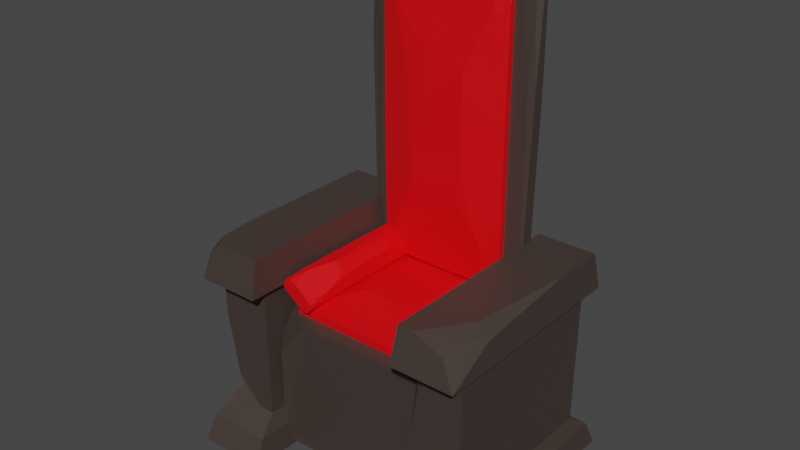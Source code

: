 # Source: trono.blend  (saved by Blender 3.1.7; exported with 4.5.12 LTS)
import bpy
from mathutils import Matrix  # noqa: F401  (used for matrix-valued properties, if any)

bpy.ops.wm.read_factory_settings(use_empty=True)
scene = bpy.context.scene
scene.name = 'Scene'

# ---- collections
col_collection = bpy.data.collections.new('Collection'); scene.collection.children.link(col_collection)

# ---- materials (node trees are filled in below, after node groups)
mat_materiais = bpy.data.materials.new('Materiais')
mat_materiais.use_transparent_shadow = False
mat_materiais_010 = bpy.data.materials.new('Materiais.010')
mat_materiais_010.use_transparent_shadow = False
mat_materiais_009 = bpy.data.materials.new('Materiais.009')
mat_materiais_009.use_transparent_shadow = False

# ---- material node trees
mat_materiais.use_nodes = True; mat_materiais.node_tree.nodes.clear()
_N = mat_materiais.node_tree.nodes; _L = mat_materiais.node_tree.links
n0 = _N.new('ShaderNodeBsdfPrincipled'); n0.name = 'Principled BSDF'; n0.location = (10, 300)
n0.distribution = 'GGX'
n0.subsurface_method = 'RANDOM_WALK_SKIN'
n0.inputs[0].default_value = (0.05448, 0.03955, 0.03434, 1.0)
n0.inputs[3].default_value = 1.45
n0.inputs[27].default_value = (0.0, 0.0, 0.0, 1.0)
n0.inputs[28].default_value = 1.0
n1 = _N.new('ShaderNodeOutputMaterial'); n1.name = 'Material Output'; n1.location = (300, 300)
_L.new(n0.outputs[0], n1.inputs[0])
n1.is_active_output = True
mat_materiais_010.use_nodes = True; mat_materiais_010.node_tree.nodes.clear()
_N = mat_materiais_010.node_tree.nodes; _L = mat_materiais_010.node_tree.links
n0 = _N.new('ShaderNodeBsdfPrincipled'); n0.name = 'Principled BSDF'; n0.location = (10, 300)
n0.distribution = 'GGX'
n0.subsurface_method = 'RANDOM_WALK_SKIN'
n0.inputs[0].default_value = (0.05448, 0.03955, 0.03434, 1.0)
n0.inputs[3].default_value = 1.45
n0.inputs[27].default_value = (0.0, 0.0, 0.0, 1.0)
n0.inputs[28].default_value = 1.0
n1 = _N.new('ShaderNodeOutputMaterial'); n1.name = 'Material Output'; n1.location = (300, 300)
_L.new(n0.outputs[0], n1.inputs[0])
n1.is_active_output = True
mat_materiais_009.use_nodes = True; mat_materiais_009.node_tree.nodes.clear()
_N = mat_materiais_009.node_tree.nodes; _L = mat_materiais_009.node_tree.links
n0 = _N.new('ShaderNodeBsdfPrincipled'); n0.name = 'Principled BSDF'; n0.location = (10, 300)
n0.distribution = 'GGX'
n0.subsurface_method = 'RANDOM_WALK_SKIN'
n0.inputs[0].default_value = (0.7991, 0.0, 0.003347, 1.0)
n0.inputs[3].default_value = 1.45
n0.inputs[27].default_value = (0.0, 0.0, 0.0, 1.0)
n0.inputs[28].default_value = 1.0
n1 = _N.new('ShaderNodeOutputMaterial'); n1.name = 'Material Output'; n1.location = (300, 300)
_L.new(n0.outputs[0], n1.inputs[0])
n1.is_active_output = True

# ---- world
world_world = bpy.data.worlds.new('World'); scene.world = world_world
world_world.use_nodes = True; world_world.node_tree.nodes.clear()
_N = world_world.node_tree.nodes; _L = world_world.node_tree.links
n0 = _N.new('ShaderNodeOutputWorld'); n0.name = 'World Output'; n0.location = (300, 300)
n1 = _N.new('ShaderNodeBackground'); n1.name = 'Background'; n1.location = (10, 300)
n1.inputs[0].default_value = (0.05088, 0.05088, 0.05088, 1.0)
_L.new(n1.outputs[0], n0.inputs[0])
n0.is_active_output = True
world_world.color = (0.05088, 0.05088, 0.05088)
world_world.use_sun_shadow = False
world_world.sun_shadow_jitter_overblur = 0.0

# ---- meshes
me_cubo_015 = bpy.data.meshes.new('Cubo.015')
me_cubo_015.from_pydata([(-0.9901, -0.9901, 0.8017), (-0.9707, 0.9707, -1.0), (-0.9901, 0.9901, 0.8017), (0.9707, -0.9707, -1.0), (0.9901, -0.9901, 0.8017), (0.9707, 0.9707, -1.0), (0.9901, 0.9901, 0.8017), (-1.202, -1.202, -1.22), (-1.202, 1.202, -1.22), (1.202, -1.202, -1.22), (1.202, 1.202, -1.22), (-1.328, -1.328, -1.578), (-1.328, 1.328, -1.578), (1.328, -1.328, -1.578), (1.328, 1.328, -1.578), (-1.204, -1.204, 0.9008), (-1.204, 1.204, 0.9008), (1.204, -1.204, 0.9008), (1.204, 1.204, 0.9008), (-1.116, 1.116, 1.417), (1.116, -1.116, 1.417), (1.116, 1.116, 1.417), (-1.2, -1.2, 0.9267), (-0.6119, -1.116, 1.417), (-1.116, -0.6119, 1.417), (-0.9928, -1.14, 1.273), (-1.045, -1.045, 1.334), (-0.9683, -0.9683, 1.417), (-1.14, -0.9928, 1.273), (-0.9707, 0.3192, -1.0), (-1.202, -1.202, -1.22), (0.3192, -0.9707, -1.0), (-0.9846, -0.9846, 0.2898), (-1.039, -0.664, -1.065), (-0.8458, -0.8458, -0.8721), (-0.664, -1.039, -1.065), (-0.597, -0.9748, -0.6222), (-0.9748, -0.597, -0.6222)], [], [(1, 2, 6, 5), (5, 6, 4, 3), (3, 31, 35, 30, 7, 9), (1, 5, 10, 8), (4, 6, 18, 17), (9, 7, 11, 13), (29, 37, 32, 0, 2, 1), (5, 3, 9, 10), (30, 33, 29, 1, 8, 7), (3, 4, 0, 32, 36, 31), (12, 14, 13, 11), (8, 10, 14, 12), (10, 9, 13, 14), (7, 8, 12, 11), (17, 18, 21, 20), (2, 0, 15, 16), (0, 4, 17, 15), (6, 2, 16, 18), (15, 17, 20, 23, 25, 22), (21, 19, 24, 27, 23, 20), (18, 16, 19, 21), (22, 25, 26, 28), (23, 27, 26, 25), (24, 28, 26, 27), (16, 15, 22, 28, 24, 19), (29, 33, 34, 37), (30, 35, 34, 33), (31, 36, 34, 35), (32, 37, 34, 36), (5, 1, 29, 37, 32, 36, 31, 3)])
_uv = me_cubo_015.uv_layers.new(name='Mapa UV')
_uv.uv.foreach_set('vector', [0.375, 0.25, 0.625, 0.25, 0.625, 0.5, 0.375, 0.5, 0.375, 0.5, 0.625, 0.5, 0.625, 0.75, 0.375, 0.75, 0.375, 0.75, 0.375, 0.8339, 0.375, 0.9556, 0.375, 1.0, 0.375, 1.0, 0.375, 0.75, 0.375, 0.25, 0.375, 0.5, 0.375, 0.5, 0.375, 0.25, 0.625, 0.75, 0.625, 0.5, 0.625, 0.5, 0.625, 0.75, 0.375, 0.75, 0.375, 1.0, 0.375, 1.0, 0.375, 0.75, 0.375, 0.1661, 0.4274, 0.04839, 0.554, 0.0, 0.625, 0.0, 0.625, 0.25, 0.375, 0.25, 0.375, 0.5, 0.375, 0.75, 0.375, 0.75, 0.375, 0.5, 0.375, 0.0, 0.375, 0.04436, 0.375, 0.1661, 0.375, 0.25, 0.375, 0.25, 0.375, 0.0, 0.375, 0.75, 0.625, 0.75, 0.625, 1.0, 0.554, 1.0, 0.4274, 0.9516, 0.375, 0.8339, 0.125, 0.5, 0.375, 0.5, 0.375, 0.75, 0.125, 0.75, 0.375, 0.25, 0.375, 0.5, 0.375, 0.5, 0.375, 0.25, 0.375, 0.5, 0.375, 0.75, 0.375, 0.75, 0.375, 0.5, 0.375, 0.0, 0.375, 0.25, 0.375, 0.25, 0.375, 0.0, 0.625, 0.75, 0.625, 0.5, 0.625, 0.5, 0.625, 0.75, 0.625, 0.25, 0.625, 0.0, 0.625, 0.0, 0.625, 0.25, 0.625, 1.0, 0.625, 0.75, 0.625, 0.75, 0.625, 1.0, 0.625, 0.5, 0.625, 0.25, 0.625, 0.25, 0.625, 0.5, 0.625, 1.0, 0.625, 0.75, 0.625, 0.75, 0.625, 0.9435, 0.625, 0.984, 0.625, 1.0, 0.625, 0.5, 0.875, 0.5, 0.875, 0.6935, 0.8585, 0.7335, 0.8185, 0.75, 0.625, 0.75, 0.625, 0.5, 0.625, 0.25, 0.625, 0.25, 0.625, 0.5, 0.625, 1.0, 0.625, 0.984, 0.7057, 0.586, 0.625, 1.0, 0.8185, 0.75, 0.8585, 0.7335, 0.7057, 0.586, 0.8612, 0.7528, 0.625, 0.05645, 0.625, 0.01602, 0.7057, 0.586, 0.625, 0.01622, 0.625, 0.25, 0.625, 0.0, 0.625, 0.0, 0.625, 0.01602, 0.625, 0.05645, 0.625, 0.25, 0.375, 0.1661, 0.375, 0.04436, 0.3793, 0.5, 0.375, 0.03882, 0.375, 1.0, 0.375, 0.9556, 0.3793, 0.5, 0.375, 1.017, 0.375, 0.8339, 0.4274, 0.9516, 0.3793, 0.5, 0.3661, 0.9605, 0.554, 0.0, 0.4274, 0.04839, 0.3793, 0.5, 0.4269, -5.589e-06, 0.375, 0.5, 0.375, 0.25, 0.375, 0.1661, 0.375, 0.04695, 0.375, -0.003571, 0.375, 0.1442, 0.375, 0.4983, 0.375, 0.75])
me_cubo_015.materials.append(mat_materiais)
me_cubo_015.use_remesh_fix_poles = True
me_cubo_015.use_remesh_preserve_attributes = False
me_cubo_015.update()
me_cubo_016 = bpy.data.meshes.new('Cubo.016')
me_cubo_016.from_pydata([(-0.9707, -0.9707, -1.0), (-0.9707, 0.9707, -1.0), (-0.9901, 0.9901, 0.8017), (0.9707, -0.9707, -1.0), (0.9901, -0.9901, 0.8017), (0.9707, 0.9707, -1.0), (0.9901, 0.9901, 0.8017), (-1.202, 1.202, -1.22), (1.202, -1.202, -1.22), (1.202, 1.202, -1.22), (-1.328, -1.328, -1.578), (-1.328, 1.328, -1.578), (1.328, -1.328, -1.578), (1.328, 1.328, -1.578), (-1.204, -1.204, 0.9008), (-1.204, 1.204, 0.9008), (1.204, -1.204, 0.9008), (1.204, 1.204, 0.9008), (-1.116, -1.116, 1.417), (-1.116, 1.116, 1.417), (1.116, 1.116, 1.417), (1.116, 0.532, 1.417), (-0.532, -1.116, 1.417), (1.204, -1.204, 0.9009), (0.6332, -0.6332, 1.417), (0.8534, -0.8534, 1.33), (0.6691, -1.142, 1.261), (1.142, -0.6691, 1.261), (-1.303, -1.303, -1.508), (-0.8819, -1.202, -1.22), (-1.014, -1.014, -1.042), (-1.202, -0.8819, -1.22), (-1.138, -1.232, -1.305), (-1.154, -1.154, -1.233), (-1.053, -1.147, -1.168), (-1.147, -1.053, -1.168), (-1.232, -1.138, -1.305), (-0.009956, -0.9901, 0.8017), (-1.204, -1.204, 0.9008), (-0.9901, -0.009956, 0.8017), (-0.9795, -0.9795, -0.1783), (-0.7676, -1.053, 0.8309), (-0.8972, -0.8972, 0.6963), (-1.053, -0.7676, 0.8309), (-0.987, -0.6999, 0.5146), (-0.6999, -0.987, 0.5146)], [], [(38, 41, 37, 4, 16, 14), (1, 2, 6, 5), (5, 6, 4, 3), (0, 40, 44, 39, 2, 1), (1, 5, 9, 7), (4, 6, 17, 16), (8, 29, 32, 28, 10, 12), (5, 3, 8, 9), (0, 1, 7, 31, 35, 30), (5, 1, 0, 3), (11, 13, 12, 10), (7, 9, 13, 11), (9, 8, 12, 13), (3, 0, 30, 34, 29, 8), (2, 39, 43, 38, 14, 15), (6, 2, 15, 17), (14, 16, 23, 26, 22, 18), (15, 14, 18, 19), (16, 17, 20, 21, 27, 23), (17, 15, 19, 20), (21, 24, 25, 27), (22, 26, 25, 24), (23, 27, 25, 26), (20, 19, 18, 22, 24, 21), (28, 32, 33, 36), (29, 34, 33, 32), (30, 35, 33, 34), (31, 36, 33, 35), (28, 36, 31, 7, 11, 10), (37, 41, 42, 45), (38, 43, 42, 41), (39, 44, 42, 43), (40, 45, 42, 44), (3, 4, 37, 45, 40, 0)])
_uv = me_cubo_016.uv_layers.new(name='Mapa UV')
_uv.uv.foreach_set('vector', [0.625, 1.0, 0.625, 0.9668, 0.625, 0.8763, 0.625, 0.75, 0.625, 0.75, 0.625, 1.0, 0.375, 0.25, 0.625, 0.25, 0.625, 0.5, 0.375, 0.5, 0.375, 0.5, 0.625, 0.5, 0.625, 0.75, 0.375, 0.75, 0.375, 0.0, 0.489, 0.0, 0.5852, 0.03642, 0.625, 0.1237, 0.625, 0.25, 0.375, 0.25, 0.375, 0.25, 0.375, 0.5, 0.375, 0.5, 0.375, 0.25, 0.625, 0.75, 0.625, 0.5, 0.625, 0.5, 0.625, 0.75, 0.375, 0.75, 0.375, 0.9667, 0.375, 0.9907, 0.375, 1.0, 0.375, 1.0, 0.375, 0.75, 0.375, 0.5, 0.375, 0.75, 0.375, 0.75, 0.375, 0.5, 0.375, 0.0, 0.375, 0.25, 0.375, 0.25, 0.375, 0.03332, 0.375, 0.01008, 0.375, 0.0, 0.375, 0.5, 0.375, 0.25, 0.375, 0.0, 0.375, 0.75, 0.125, 0.5, 0.375, 0.5, 0.375, 0.75, 0.125, 0.75, 0.375, 0.25, 0.375, 0.5, 0.375, 0.5, 0.375, 0.25, 0.375, 0.5, 0.375, 0.75, 0.375, 0.75, 0.375, 0.5, 0.375, 0.75, 0.375, 1.0, 0.375, 1.0, 0.375, 0.9899, 0.375, 0.9667, 0.375, 0.75, 0.625, 0.25, 0.625, 0.1237, 0.625, 0.03317, 0.625, 0.0, 0.625, 0.0, 0.625, 0.25, 0.625, 0.5, 0.625, 0.25, 0.625, 0.25, 0.625, 0.5, 0.625, 1.0, 0.625, 0.75, 0.625, 0.75, 0.625, 0.8017, 0.625, 0.9346, 0.625, 1.0, 0.625, 0.25, 0.625, 0.0, 0.625, 0.0, 0.625, 0.25, 0.625, 0.75, 0.625, 0.5, 0.625, 0.5, 0.625, 0.5654, 0.625, 0.6983, 0.625, 0.75, 0.625, 0.5, 0.625, 0.25, 0.625, 0.25, 0.625, 0.5, 0.625, 0.5654, 0.6791, 0.6959, 0.625, 0.75, 0.625, 0.6983, 0.625, 0.9346, 0.625, 0.8017, 0.625, 0.75, 0.625, 0.8034, 0.625, 0.75, 0.625, 0.6983, 0.625, 0.75, 0.625, 0.8017, 0.625, 0.5, 0.875, 0.5, 0.875, 0.75, 0.8096, 0.75, 0.6791, 0.6959, 0.625, 0.5654, 0.375, 1.0, 0.375, 0.9907, 0.375, 0.5, 0.375, 1.001, 0.375, 0.9667, 0.375, 0.9899, 0.375, 0.5, 0.375, 0.9907, 0.375, 0.0, 0.375, 0.01008, 0.375, 0.5, 0.375, -0.005386, 0.375, 0.03332, 0.375, 0.009322, 0.375, 0.5, 0.375, 0.01008, 0.375, 0.0, 0.375, 0.009322, 0.375, 0.03332, 0.375, 0.25, 0.375, 0.25, 0.375, 0.0, 0.625, 0.8763, 0.625, 0.9668, 0.6213, 0.5, 0.5852, 0.9636, 0.625, 0.0, 0.625, 0.03317, 0.6213, 0.5, 0.625, -0.01993, 0.625, 0.1237, 0.5852, 0.03642, 0.6213, 0.5, 0.625, 0.03317, 0.489, 1.0, 0.5852, 0.9636, 0.6213, 0.5, 0.5847, 1.0, 0.375, 0.75, 0.625, 0.75, 0.625, 0.8763, 0.5852, 0.9636, 0.489, 1.0, 0.375, 1.0])
me_cubo_016.materials.append(mat_materiais_010)
me_cubo_016.use_remesh_fix_poles = True
me_cubo_016.use_remesh_preserve_attributes = False
me_cubo_016.update()
me_cubo_017 = bpy.data.meshes.new('Cubo.017')
me_cubo_017.from_pydata([(0.9095, -1.081, 2.31), (0.9095, 1.019, 2.31), (7.229, -1.081, 2.31), (7.229, 1.019, 2.31), (0.8035, 1.116, 3.043), (7.52, -1.116, 3.043), (7.52, 1.116, 3.043), (0.9211, -1.077, 2.342), (2.32, -1.116, 3.043), (0.8035, -0.6119, 3.043), (1.174, -1.14, 2.839), (1.016, -1.045, 2.926), (1.248, -0.9683, 3.043), (0.7296, -0.9928, 2.839)], [], [(2, 3, 6, 5), (0, 2, 5, 8, 10, 7), (6, 4, 9, 12, 8, 5), (3, 1, 4, 6), (7, 10, 11, 13), (8, 12, 11, 10), (9, 13, 11, 12), (1, 0, 7, 13, 9, 4), (0, 1, 3, 2)])
_uv = me_cubo_017.uv_layers.new(name='Mapa UV')
_uv.uv.foreach_set('vector', [0.625, 0.75, 0.625, 0.5, 0.625, 0.5, 0.625, 0.75, 0.625, 1.0, 0.625, 0.75, 0.625, 0.75, 0.625, 0.9435, 0.625, 0.984, 0.625, 1.0, 0.625, 0.5, 0.875, 0.5, 0.875, 0.6935, 0.8585, 0.7335, 0.8185, 0.75, 0.625, 0.75, 0.625, 0.5, 0.625, 0.25, 0.625, 0.25, 0.625, 0.5, 0.625, 1.0, 0.625, 0.984, 0.7057, 0.586, 0.625, 1.0, 0.8185, 0.75, 0.8585, 0.7335, 0.7057, 0.586, 0.8612, 0.7528, 0.625, 0.05645, 0.625, 0.01602, 0.7057, 0.586, 0.625, 0.01622, 0.625, 0.25, 0.625, 0.0, 0.625, 0.0, 0.625, 0.01602, 0.625, 0.05645, 0.625, 0.25, 0.625, 1.0, 0.625, 0.25, 0.625, 0.5, 0.625, 0.75])
me_cubo_017.materials.append(mat_materiais)
me_cubo_017.use_remesh_fix_poles = True
me_cubo_017.use_remesh_preserve_attributes = False
me_cubo_017.update()
me_cubo_018 = bpy.data.meshes.new('Cubo.018')
me_cubo_018.from_pydata([(0.9095, -1.081, 2.31), (0.9095, 1.019, 2.31), (7.229, -1.081, 2.31), (7.229, 1.019, 2.31), (0.9211, -1.077, 2.342), (1.174, -1.14, 2.839), (1.016, -1.045, 2.926), (0.7296, -0.9928, 2.839), (1.016, 1.116, 3.043), (0.8337, 1.088, 2.834), (0.8035, 0.9029, 3.043), (0.8747, 1.108, 2.982), (0.8444, 1.075, 3.008), (0.8124, 1.045, 2.982), (0.8659, 1.053, 3.043), (2.533, -1.116, 3.043), (2.109, -1.087, 3.043), (2.111, -1.12, 3.006), (2.321, -1.107, 3.043), (2.285, -1.112, 3.037), (2.197, -1.109, 3.032), (2.321, -1.117, 3.032), (0.8035, -0.399, 3.043), (0.7676, -0.7969, 2.944), (0.9696, -0.7451, 3.043), (0.793, -0.6037, 3.014), (0.8254, -0.6296, 3.026), (0.8417, -0.7051, 3.014), (0.8522, -0.5886, 3.043), (1.082, -0.835, 3.043), (1.066, -1.029, 2.951), (1.459, -0.9973, 3.043), (1.146, -0.947, 3.016), (1.225, -0.9609, 3.027), (1.256, -0.9945, 3.016), (1.261, -0.9377, 3.043), (6.622, -1.116, 3.043), (7.229, -1.081, 2.31), (7.52, -0.2185, 3.043), (7.173, -1.105, 2.824), (7.32, -0.9589, 2.92), (7.434, -0.8441, 2.826), (7.257, -0.853, 3.043), (7.52, 0.2185, 3.043), (7.229, 1.019, 2.31), (6.622, 1.116, 3.043), (7.434, 0.8261, 2.826), (7.32, 0.9486, 2.92), (7.173, 1.087, 2.825), (7.257, 0.853, 3.043)], [], [(0, 2, 37, 39, 36, 15, 21, 17, 5, 4), (24, 27, 23, 7, 6, 30, 32, 29), (17, 20, 16, 31, 34, 30, 6, 5), (1, 0, 4, 7, 23, 25, 22, 10, 13, 9), (4, 5, 6, 7), (3, 1, 9, 11, 8, 45, 48, 44), (2, 3, 44, 46, 43, 38, 41, 37), (0, 1, 3, 2), (8, 11, 12, 14), (9, 13, 12, 11), (10, 14, 12, 13), (15, 18, 19, 21), (16, 20, 19, 18), (17, 21, 19, 20), (22, 25, 26, 28), (23, 27, 26, 25), (24, 28, 26, 27), (29, 32, 33, 35), (30, 34, 33, 32), (31, 35, 33, 34), (36, 39, 40, 42), (37, 41, 40, 39), (38, 42, 40, 41), (43, 46, 47, 49), (44, 48, 47, 46), (45, 49, 47, 48), (43, 49, 45, 8, 14, 10, 22, 28, 24, 29, 35, 31, 16, 18, 15, 36, 42, 38)])
_uv = me_cubo_018.uv_layers.new(name='Mapa UV')
_uv.uv.foreach_set('vector', [0.625, 1.0, 0.625, 0.75, 0.625, 0.75, 0.625, 0.7598, 0.625, 0.7834, 0.625, 0.9356, 0.625, 0.9435, 0.625, 0.9509, 0.625, 0.984, 0.625, 1.0, 0.625, 0.04141, 0.6273, 0.06239, 0.625, 0.03682, 0.625, 0.01602, 0.7057, 0.586, 0.6885, 0.4645, 0.6403, 0.1285, 0.625, 0.03126, 0.8263, 0.7505, 0.8231, 0.7491, 0.8264, 0.7467, 0.8506, 0.7367, 0.8458, 0.7244, 0.7383, 0.6174, 0.7057, 0.586, 0.8612, 0.7528, 0.625, 0.25, 0.625, 0.0, 0.625, 0.0, 0.625, 0.01602, 0.625, 0.03682, 0.625, 0.05744, 0.625, 0.0803, 0.625, 0.2261, 0.625, 0.2429, 0.625, 0.25, 0.625, 1.0, 0.625, 0.984, 0.7057, 0.586, 0.625, 1.0, 0.625, 0.5, 0.625, 0.25, 0.625, 0.25, 0.625, 0.2524, 0.625, 0.2579, 0.625, 0.4666, 0.625, 0.4902, 0.625, 0.5, 0.625, 0.75, 0.625, 0.5, 0.625, 0.5, 0.625, 0.5298, 0.625, 0.6005, 0.625, 0.6495, 0.625, 0.7201, 0.625, 0.75, 0.625, 1.0, 0.625, 0.25, 0.625, 0.5, 0.625, 0.75, 0.625, 0.2579, 0.625, 0.2524, 0.7083, 0.3354, 0.625, 0.2523, 0.625, 0.25, 0.625, 0.2429, 0.7083, 0.3354, 0.625, 0.2524, 0.875, 0.5239, 0.8727, 0.507, 0.7083, 0.3354, 0.8747, 0.5079, 0.8106, 0.75, 0.8185, 0.749, 0.7545, 0.8147, 0.8185, 0.7501, 0.8264, 0.7467, 0.8231, 0.7491, 0.7545, 0.8147, 0.8185, 0.749, 0.625, 0.9509, 0.625, 0.9435, 0.7545, 0.8147, 0.625, 0.9479, 0.625, 0.0803, 0.625, 0.05744, 0.7081, 0.2689, 0.625, 0.0592, 0.625, 0.03682, 0.6273, 0.06239, 0.7081, 0.2689, 0.625, 0.05744, 0.8688, 0.7085, 0.8732, 0.6909, 0.7081, 0.2689, 0.8736, 0.704, 0.625, 0.03126, 0.6403, 0.1285, 0.7761, 0.4905, 0.62, -0.01671, 0.7383, 0.6174, 0.8458, 0.7244, 0.7761, 0.4905, 0.8001, 0.6729, 0.8506, 0.7367, 0.858, 0.73, 0.7761, 0.4905, 0.8458, 0.7244, 0.625, 0.7834, 0.625, 0.7598, 0.625, 0.7466, 0.625, 0.7596, 0.625, 0.75, 0.625, 0.7201, 0.625, 0.7466, 0.625, 0.7598, 0.625, 0.6495, 0.6348, 0.7206, 0.625, 0.7466, 0.625, 0.7201, 0.625, 0.6005, 0.625, 0.5298, 0.6275, 0.5062, 0.6348, 0.5294, 0.625, 0.5, 0.625, 0.4902, 0.6275, 0.5062, 0.625, 0.5298, 0.6584, 0.5, 0.6348, 0.5294, 0.6275, 0.5062, 0.6379, 0.5032, 0.625, 0.6005, 0.6348, 0.5294, 0.6584, 0.5, 0.8671, 0.5, 0.8727, 0.507, 0.875, 0.5239, 0.875, 0.6697, 0.8732, 0.6909, 0.8688, 0.7085, 0.8646, 0.7185, 0.858, 0.73, 0.8506, 0.7367, 0.8264, 0.7467, 0.8185, 0.749, 0.8106, 0.75, 0.6584, 0.75, 0.6348, 0.7206, 0.625, 0.6495])
me_cubo_018.materials.append(mat_materiais)
me_cubo_018.use_remesh_fix_poles = True
me_cubo_018.use_remesh_preserve_attributes = False
me_cubo_018.update()
me_cubo_019 = bpy.data.meshes.new('Cubo.019')
me_cubo_019.from_pydata([(-1.0, 1.0, 1.0), (-0.4059, -0.4059, 2.342), (0.4059, 0.4059, 2.342), (0.4059, 0.06905, 2.342), (-0.06905, -0.4059, 2.342), (0.5841, -0.5841, 1.939), (0.2668, -0.2668, 2.342), (0.356, -0.356, 2.274), (0.319, -0.4581, 2.224), (0.4581, -0.319, 2.224), (-0.4059, -0.4059, 2.342), (0.4059, 0.4059, 2.342), (-0.7589, 0.7589, 1.545), (-0.1682, 0.1682, 2.342), (-0.3287, 0.3287, 2.208), (-0.2704, 0.509, 2.109), (-0.509, 0.2704, 2.109), (0.7327, -0.7327, 1.604), (0.2876, -1.0, 1.0), (1.0, -1.0, 0.2876), (1.0, -0.2876, 1.0), (0.7131, -0.9217, 1.177), (0.8828, -0.8828, 0.987), (0.7914, -1.0, 0.7914), (1.0, -0.7914, 0.7914), (0.9217, -0.7131, 1.177), (-0.284, -1.0, 1.0), (-0.7313, -0.7313, 1.607), (-1.0, -0.284, 1.0), (-1.0, -1.0, 0.284), (-0.7116, -0.9213, 1.178), (-0.8822, -0.8822, 0.9869), (-0.9213, -0.7116, 1.178), (-1.0, -0.7903, 0.7903), (-0.7903, -1.0, 0.7903), (0.7862, 0.7862, 1.483), (1.0, 0.4303, 1.0), (1.0, 1.0, 0.4303), (0.4303, 1.0, 1.0), (0.9374, 0.7705, 1.141), (0.9063, 0.9063, 0.9896), (1.0, 0.8331, 0.8331), (0.8331, 1.0, 0.8331), (0.7705, 0.9374, 1.141), (-1.0, 0.3765, -1.0), (-1.0, 1.0, -0.3765), (-0.3765, 1.0, -1.0), (-0.8291, 0.8291, -1.575), (-1.0, 0.8174, -0.8174), (-0.905, 0.905, -0.9942), (-0.8174, 1.0, -0.8174), (-0.7673, 0.9499, -1.168), (-0.9499, 0.7673, -1.168), (1.0, -0.1295, -1.0), (0.6903, 0.6903, -2.041), (-0.1295, 1.0, -1.0), (1.0, 1.0, 0.1295), (0.9093, 0.5785, -1.305), (0.8279, 0.8279, -0.9894), (0.5785, 0.9093, -1.305), (0.6692, 1.0, -0.6692), (1.0, 0.6692, -0.6692), (0.4296, -1.0, -1.0), (0.8436, -0.8436, -1.526), (1.0, -0.4296, -1.0), (1.0, -1.0, -0.4296), (0.7871, -0.9542, -1.154), (0.9131, -0.9131, -0.9947), (0.9542, -0.7871, -1.154), (1.0, -0.8329, -0.8329), (0.8329, -1.0, -0.8329), (-0.717, -1.0, -1.0), (-1.0, -1.0, -0.717), (-1.0, -0.717, -1.0), (-0.9224, -0.9224, -1.261), (-0.8559, -1.0, -0.958), (-0.845, -0.9884, -1.039), (-0.9164, -0.9799, -0.9981), (-1.0, -0.958, -0.8559), (-0.958, -1.0, -0.8559), (-0.9682, -0.9682, -0.9351), (-0.9884, -0.845, -1.039), (-1.0, -0.8559, -0.958), (-0.9799, -0.9164, -0.9981), (-0.9182, -0.9607, -1.132), (-0.9607, -0.9182, -1.132), (-0.9508, -0.9508, -1.057), (-0.3935, -0.05091, -3.039), (-0.05091, -0.3935, -3.039), (-0.4874, -0.4874, -2.723), (-0.3427, -0.2191, -3.039), (-0.4074, -0.2324, -2.993), (-0.3643, -0.3074, -3.002), (-0.2324, -0.4074, -2.993), (-0.2191, -0.3427, -3.039), (-0.3074, -0.3643, -3.002), (-0.4415, -0.391, -2.878), (-0.391, -0.4415, -2.878), (-0.3801, -0.3801, -2.95), (0.4874, -0.4874, -2.723), (0.05091, -0.3935, -3.039), (0.3935, -0.05091, -3.039), (0.391, -0.4415, -2.878), (0.4415, -0.391, -2.878), (0.3801, -0.3801, -2.95), (0.2191, -0.3427, -3.039), (0.2324, -0.4074, -2.993), (0.3074, -0.3643, -3.002), (0.4074, -0.2324, -2.993), (0.3427, -0.2191, -3.039), (0.3643, -0.3074, -3.002), (-0.3935, 0.2081, -3.039), (-0.4443, 0.4443, -2.868), (-0.2081, 0.3935, -3.039), (-0.401, 0.3063, -3.014), (-0.366, 0.2991, -3.039), (-0.3777, 0.3469, -3.019), (-0.3921, 0.4195, -2.952), (-0.4195, 0.3921, -2.952), (-0.3863, 0.3863, -2.991), (-0.2991, 0.366, -3.039), (-0.3063, 0.401, -3.014), (-0.3469, 0.3777, -3.019), (0.2081, 0.3935, -3.039), (0.4443, 0.4443, -2.868), (0.3935, 0.2081, -3.039), (0.3063, 0.401, -3.014), (0.2991, 0.366, -3.039), (0.3469, 0.3777, -3.019), (0.4195, 0.3921, -2.952), (0.3921, 0.4195, -2.952), (0.3863, 0.3863, -2.991), (0.366, 0.2991, -3.039), (0.401, 0.3063, -3.014), (0.3777, 0.3469, -3.019)], [], [(0, 28, 32, 27, 1, 10, 16, 12), (17, 25, 20, 36, 39, 35, 2, 3, 9, 5), (27, 30, 26, 18, 21, 17, 5, 8, 4, 1), (63, 66, 62, 71, 76, 84, 74, 89, 97, 93, 88, 100, 106, 102, 99), (54, 57, 53, 64, 68, 63, 99, 103, 108, 101, 125, 133, 129, 124), (74, 85, 81, 73, 44, 52, 47, 112, 118, 114, 111, 87, 91, 96, 89), (3, 6, 7, 9), (4, 8, 7, 6), (5, 9, 7, 8), (10, 13, 14, 16), (11, 15, 14, 13), (12, 16, 14, 15), (2, 11, 13, 10, 1, 4, 6, 3), (17, 21, 22, 25), (18, 23, 22, 21), (19, 24, 22, 23), (20, 25, 22, 24), (46, 50, 45, 0, 38, 42, 37, 56, 60, 55), (26, 30, 31, 34), (27, 32, 31, 30), (28, 33, 31, 32), (29, 34, 31, 33), (53, 61, 56, 37, 41, 36, 20, 24, 19, 65, 69, 64), (35, 39, 40, 43), (36, 41, 40, 39), (37, 42, 40, 41), (38, 43, 40, 42), (35, 43, 38, 0, 12, 15, 11, 2), (44, 48, 49, 52), (45, 50, 49, 48), (46, 51, 49, 50), (47, 52, 49, 51), (62, 70, 65, 19, 23, 18, 26, 34, 29, 72, 79, 75, 71), (53, 57, 58, 61), (54, 59, 58, 57), (55, 60, 58, 59), (56, 61, 58, 60), (73, 82, 78, 72, 29, 33, 28, 0, 45, 48, 44), (62, 66, 67, 70), (63, 68, 67, 66), (64, 69, 67, 68), (65, 70, 67, 69), (71, 75, 77, 76), (75, 79, 80, 77), (72, 78, 80, 79), (78, 82, 83, 80), (73, 81, 83, 82), (81, 85, 86, 83), (74, 84, 86, 85), (84, 76, 77, 86), (77, 80, 83, 86), (87, 90, 92, 91), (90, 94, 95, 92), (88, 93, 95, 94), (93, 97, 98, 95), (89, 96, 98, 97), (96, 91, 92, 98), (92, 95, 98), (99, 102, 104, 103), (102, 106, 107, 104), (100, 105, 107, 106), (105, 109, 110, 107), (101, 108, 110, 109), (108, 103, 104, 110), (104, 107, 110), (111, 115, 120, 113, 123, 127, 132, 125, 101, 109, 105, 100, 88, 94, 90, 87), (111, 114, 116, 115), (114, 118, 119, 116), (112, 117, 119, 118), (117, 121, 122, 119), (113, 120, 122, 121), (120, 115, 116, 122), (116, 119, 122), (123, 126, 128, 127), (126, 130, 131, 128), (124, 129, 131, 130), (129, 133, 134, 131), (125, 132, 134, 133), (132, 127, 128, 134), (128, 131, 134), (47, 51, 46, 55, 59, 54, 124, 130, 126, 123, 113, 121, 117, 112)])
_uv = me_cubo_019.uv_layers.new(name='Mapa UV')
_uv.uv.foreach_set('vector', [0.625, 0.25, 0.625, 0.08951, 0.625, 0.02909, 0.625, 0.0, 0.625, 0.0, 0.625, 1.54e-05, 0.625, 0.1962, 0.625, 0.25, 0.625, 0.75, 0.625, 0.7205, 0.625, 0.661, 0.625, 0.5712, 0.625, 0.5233, 0.625, 0.5, 0.625, 0.5, 0.625, 0.6037, 0.625, 0.7165, 0.625, 0.75, 0.625, 1.0, 0.625, 0.9705, 0.625, 0.9105, 0.625, 0.839, 0.625, 0.7795, 0.625, 0.75, 0.625, 0.75, 0.625, 0.7835, 0.625, 0.8963, 0.625, 1.0, 0.375, 0.75, 0.375, 0.7732, 0.375, 0.8213, 0.375, 0.9646, 0.375, 0.9813, 0.375, 0.9939, 0.375, 1.0, 0.375, 1.0, 0.375, 0.9878, 0.375, 0.9481, 0.375, 0.8912, 0.375, 0.8588, 0.375, 0.8019, 0.375, 0.7622, 0.375, 0.75, 0.375, 0.5, 0.375, 0.547, 0.375, 0.6412, 0.375, 0.6787, 0.375, 0.7268, 0.375, 0.75, 0.375, 0.75, 0.375, 0.7377, 0.375, 0.698, 0.375, 0.6412, 0.375, 0.5589, 0.375, 0.5282, 0.375, 0.5068, 0.375, 0.5, 0.375, 0.0, 0.375, 0.006108, 0.375, 0.0187, 0.375, 0.03538, 0.375, 0.1721, 0.375, 0.2246, 0.375, 0.25, 0.375, 0.25, 0.375, 0.2433, 0.375, 0.2218, 0.375, 0.1911, 0.375, 0.1088, 0.375, 0.05194, 0.375, 0.0122, 0.375, 0.0, 0.625, 0.6037, 0.6678, 0.7072, 0.625, 0.75, 0.625, 0.7165, 0.625, 0.8963, 0.625, 0.7835, 0.625, 0.75, 0.625, 0.7924, 0.625, 0.75, 0.625, 0.7165, 0.625, 0.75, 0.625, 0.7835, 0.875, 0.75, 0.8018, 0.5732, 0.7083, 0.3492, 0.9068, 0.5417, 0.625, 0.5, 0.625, 0.3038, 0.7083, 0.3492, 0.625, 0.3229, 0.625, 0.25, 0.625, 0.1962, 0.7083, 0.3492, 0.625, 0.3038, 0.625, 0.5, 0.625, 0.5, 0.8018, 0.5732, 0.875, 0.75, 0.875, 0.75, 0.7713, 0.75, 0.6678, 0.7072, 0.625, 0.6037, 0.625, 0.75, 0.625, 0.7795, 0.6246, 0.75, 0.625, 0.7205, 0.625, 0.839, 0.5989, 0.7761, 0.6246, 0.75, 0.625, 0.7795, 0.536, 0.75, 0.5989, 0.7239, 0.6246, 0.75, 0.5989, 0.7761, 0.625, 0.661, 0.625, 0.7205, 0.6246, 0.75, 0.5989, 0.7239, 0.375, 0.3279, 0.3978, 0.2728, 0.4529, 0.25, 0.625, 0.25, 0.625, 0.4288, 0.6041, 0.4791, 0.5538, 0.5, 0.5162, 0.5, 0.4164, 0.4586, 0.375, 0.3588, 0.625, 0.9105, 0.625, 0.9705, 0.6246, 0.5, 0.5988, 0.9738, 0.625, 0.0, 0.625, 0.02909, 0.6246, 0.5, 0.625, -0.005116, 0.625, 0.08951, 0.5988, 0.02622, 0.6246, 0.5, 0.625, 0.02909, 0.5355, 1.0, 0.5988, 0.9738, 0.6246, 0.5, 0.5988, 1.0, 0.375, 0.6412, 0.4164, 0.5414, 0.5162, 0.5, 0.5538, 0.5, 0.6041, 0.5209, 0.625, 0.5712, 0.625, 0.661, 0.5989, 0.7239, 0.536, 0.75, 0.4463, 0.75, 0.3959, 0.7291, 0.375, 0.6787, 0.625, 0.5, 0.625, 0.5233, 0.6247, 0.5, 0.625, 0.477, 0.625, 0.5712, 0.6041, 0.5209, 0.6247, 0.5, 0.625, 0.5233, 0.5538, 0.5, 0.6041, 0.4791, 0.6247, 0.5, 0.6041, 0.5209, 0.625, 0.4288, 0.625, 0.477, 0.6247, 0.5, 0.6041, 0.4791, 0.625, 0.5, 0.625, 0.477, 0.625, 0.4288, 0.625, 0.25, 0.625, 0.25, 0.625, 0.3038, 0.625, 0.5, 0.625, 0.5, 0.375, 0.1721, 0.3978, 0.2272, 0.3752, 0.25, 0.375, 0.2246, 0.4529, 0.25, 0.3978, 0.2728, 0.3752, 0.25, 0.3978, 0.2272, 0.375, 0.3279, 0.375, 0.2754, 0.3752, 0.25, 0.3978, 0.2728, 0.375, 0.25, 0.375, 0.2246, 0.3752, 0.25, 0.375, 0.2754, 0.375, 0.8213, 0.3959, 0.7709, 0.4463, 0.75, 0.536, 0.75, 0.5989, 0.7761, 0.625, 0.839, 0.625, 0.9105, 0.5988, 0.9738, 0.5355, 1.0, 0.4104, 1.0, 0.393, 0.9948, 0.3802, 0.982, 0.375, 0.9646, 0.375, 0.6412, 0.375, 0.547, 0.3753, 0.5, 0.4164, 0.5414, 0.375, 0.5, 0.375, 0.4529, 0.3753, 0.5, 0.375, 0.547, 0.375, 0.3588, 0.4164, 0.4586, 0.3753, 0.5, 0.375, 0.4529, 0.5162, 0.5, 0.4164, 0.5414, 0.3753, 0.5, 0.4164, 0.4586, 0.375, 0.03538, 0.3802, 0.01801, 0.393, 0.00525, 0.4104, 0.0, 0.5355, 0.0, 0.5988, 0.02622, 0.625, 0.08951, 0.625, 0.25, 0.4529, 0.25, 0.3978, 0.2272, 0.375, 0.1721, 0.375, 0.8213, 0.375, 0.7732, 0.3752, 0.75, 0.3959, 0.7709, 0.375, 0.75, 0.375, 0.7268, 0.3752, 0.75, 0.375, 0.7732, 0.375, 0.6787, 0.3959, 0.7291, 0.3752, 0.75, 0.375, 0.7268, 0.4463, 0.75, 0.3959, 0.7709, 0.3752, 0.75, 0.3959, 0.7291, 0.375, 0.9646, 0.3802, 0.982, 0.375, 0.9895, 0.375, 0.9813, 0.3802, 0.982, 0.393, 0.9948, 0.3831, 1.0, 0.375, 0.9895, 0.4104, 0.0, 0.393, 0.00525, 0.3831, 0.0, 0.393, 0.0, 0.393, 0.00525, 0.3802, 0.01801, 0.375, 0.01046, 0.3831, 0.0, 0.375, 0.03538, 0.375, 0.0187, 0.375, 0.01046, 0.3802, 0.01801, 0.375, 0.0187, 0.375, 0.006108, 0.375, 0.0, 0.375, 0.01046, 0.375, 1.0, 0.375, 0.9939, 0.375, 1.0, 0.375, 1.001, 0.375, 0.9939, 0.375, 0.9813, 0.375, 0.9895, 0.375, 1.0, 0.375, 0.9896, 0.3831, 0.996, 0.3752, 0.01046, 0.375, 0.004185, 0.125, 0.6412, 0.1411, 0.6946, 0.125, 0.7227, 0.1206, 0.6988, 0.1411, 0.6946, 0.1804, 0.7339, 0.1523, 0.75, 0.125, 0.7227, 0.375, 0.8912, 0.375, 0.9481, 0.375, 0.9727, 0.375, 0.9447, 0.375, 0.9481, 0.375, 0.9878, 0.375, 1.0, 0.375, 0.9727, 0.375, 0.0, 0.375, 0.0122, 0.375, 0.0, 0.375, -0.0009552, 0.375, 0.0122, 0.375, 0.05194, 0.375, 0.02735, 0.375, 0.0, 0.375, 0.02789, 0.1523, 0.7407, 0.375, 0.9907, 0.375, 0.75, 0.375, 0.7622, 0.375, 0.75, 0.375, 0.7377, 0.375, 0.7622, 0.375, 0.8019, 0.375, 0.7773, 0.375, 0.75, 0.2662, 0.75, 0.3196, 0.7339, 0.3477, 0.75, 0.3238, 0.7544, 0.3196, 0.7339, 0.3589, 0.6946, 0.375, 0.7227, 0.3477, 0.75, 0.375, 0.6412, 0.375, 0.698, 0.375, 0.7227, 0.3589, 0.6946, 0.375, 0.698, 0.375, 0.7377, 0.375, 0.75, 0.375, 0.7227, 0.375, 0.7407, 0.375, 0.7779, 0.3657, 0.7227, 0.125, 0.5589, 0.1337, 0.53, 0.155, 0.5087, 0.1839, 0.5, 0.3161, 0.5, 0.345, 0.5087, 0.3663, 0.53, 0.375, 0.5589, 0.375, 0.6412, 0.3589, 0.6946, 0.3196, 0.7339, 0.2662, 0.75, 0.2338, 0.75, 0.1804, 0.7339, 0.1411, 0.6946, 0.125, 0.6412, 0.375, 0.1911, 0.375, 0.2218, 0.375, 0.2352, 0.375, 0.2201, 0.375, 0.2218, 0.375, 0.2433, 0.375, 0.25, 0.375, 0.2352, 0.375, 0.25, 0.375, 0.2568, 0.375, 0.25, 0.375, 0.2433, 0.375, 0.2568, 0.375, 0.2782, 0.375, 0.2648, 0.375, 0.25, 0.1839, 0.5, 0.155, 0.5087, 0.1398, 0.5, 0.1527, 0.4976, 0.155, 0.5087, 0.1337, 0.53, 0.125, 0.5148, 0.1398, 0.5, 0.13, 0.5148, 0.375, 0.2449, 0.375, 0.2651, 0.375, 0.4411, 0.375, 0.4718, 0.375, 0.4852, 0.375, 0.4701, 0.375, 0.4718, 0.375, 0.4932, 0.375, 0.5, 0.375, 0.4852, 0.375, 0.5, 0.375, 0.5068, 0.375, 0.5, 0.375, 0.4932, 0.375, 0.5068, 0.375, 0.5282, 0.375, 0.5148, 0.375, 0.5, 0.375, 0.5589, 0.3663, 0.53, 0.375, 0.5148, 0.375, 0.5282, 0.3663, 0.53, 0.345, 0.5087, 0.3602, 0.5, 0.375, 0.5148, 0.3602, 0.505, 0.375, 0.4949, 0.375, 0.5151, 0.375, 0.25, 0.375, 0.2754, 0.375, 0.3279, 0.375, 0.3588, 0.375, 0.4529, 0.375, 0.5, 0.375, 0.5, 0.375, 0.4932, 0.375, 0.4718, 0.375, 0.4411, 0.375, 0.3089, 0.375, 0.2782, 0.375, 0.2568, 0.375, 0.25])
me_cubo_019.materials.append(mat_materiais_009)
me_cubo_019.use_remesh_fix_poles = True
me_cubo_019.use_remesh_preserve_attributes = False
me_cubo_019.update()
me_cubo_020 = bpy.data.meshes.new('Cubo.020')
me_cubo_020.from_pydata([(-1.0, 1.0, 1.0), (-0.4059, -0.4059, 2.342), (0.4059, 0.4059, 2.342), (0.4059, 0.06905, 2.342), (-0.06905, -0.4059, 2.342), (0.5841, -0.5841, 1.939), (0.2668, -0.2668, 2.342), (0.356, -0.356, 2.274), (0.319, -0.4581, 2.224), (0.4581, -0.319, 2.224), (-0.4059, -0.4059, 2.342), (0.4059, 0.4059, 2.342), (-0.7589, 0.7589, 1.545), (-0.1682, 0.1682, 2.342), (-0.3287, 0.3287, 2.208), (-0.2704, 0.509, 2.109), (-0.509, 0.2704, 2.109), (0.7327, -0.7327, 1.604), (0.2876, -1.0, 1.0), (1.0, -1.0, 0.2876), (1.0, -0.2876, 1.0), (0.7131, -0.9217, 1.177), (0.8828, -0.8828, 0.987), (0.7914, -1.0, 0.7914), (1.0, -0.7914, 0.7914), (0.9217, -0.7131, 1.177), (-0.284, -1.0, 1.0), (-0.7313, -0.7313, 1.607), (-1.0, -0.284, 1.0), (-1.0, -1.0, 0.284), (-0.7116, -0.9213, 1.178), (-0.8822, -0.8822, 0.9869), (-0.9213, -0.7116, 1.178), (-1.0, -0.7903, 0.7903), (-0.7903, -1.0, 0.7903), (0.7862, 0.7862, 1.483), (1.0, 0.4303, 1.0), (1.0, 1.0, 0.4303), (0.4303, 1.0, 1.0), (0.9374, 0.7705, 1.141), (0.9063, 0.9063, 0.9896), (1.0, 0.8331, 0.8331), (0.8331, 1.0, 0.8331), (0.7705, 0.9374, 1.141), (-1.0, 0.3765, -1.0), (-1.0, 1.0, -0.3765), (-0.3765, 1.0, -1.0), (-0.8291, 0.8291, -1.575), (-1.0, 0.8174, -0.8174), (-0.905, 0.905, -0.9942), (-0.8174, 1.0, -0.8174), (-0.7673, 0.9499, -1.168), (-0.9499, 0.7673, -1.168), (1.0, -0.1295, -1.0), (0.6903, 0.6903, -2.041), (-0.1295, 1.0, -1.0), (1.0, 1.0, 0.1295), (0.9093, 0.5785, -1.305), (0.8279, 0.8279, -0.9894), (0.5785, 0.9093, -1.305), (0.6692, 1.0, -0.6692), (1.0, 0.6692, -0.6692), (0.4296, -1.0, -1.0), (0.8436, -0.8436, -1.526), (1.0, -0.4296, -1.0), (1.0, -1.0, -0.4296), (0.7871, -0.9542, -1.154), (0.9131, -0.9131, -0.9947), (0.9542, -0.7871, -1.154), (1.0, -0.8329, -0.8329), (0.8329, -1.0, -0.8329), (-0.717, -1.0, -1.0), (-1.0, -1.0, -0.717), (-1.0, -0.717, -1.0), (-0.9224, -0.9224, -1.261), (-0.8559, -1.0, -0.958), (-0.845, -0.9884, -1.039), (-0.9164, -0.9799, -0.9981), (-1.0, -0.958, -0.8559), (-0.958, -1.0, -0.8559), (-0.9682, -0.9682, -0.9351), (-0.9884, -0.845, -1.039), (-1.0, -0.8559, -0.958), (-0.9799, -0.9164, -0.9981), (-0.9182, -0.9607, -1.132), (-0.9607, -0.9182, -1.132), (-0.9508, -0.9508, -1.057), (-0.3935, -0.05091, -3.039), (-0.05091, -0.3935, -3.039), (-0.4874, -0.4874, -2.723), (-0.3427, -0.2191, -3.039), (-0.4074, -0.2324, -2.993), (-0.3643, -0.3074, -3.002), (-0.2324, -0.4074, -2.993), (-0.2191, -0.3427, -3.039), (-0.3074, -0.3643, -3.002), (-0.4415, -0.391, -2.878), (-0.391, -0.4415, -2.878), (-0.3801, -0.3801, -2.95), (0.4874, -0.4874, -2.723), (0.05091, -0.3935, -3.039), (0.3935, -0.05091, -3.039), (0.391, -0.4415, -2.878), (0.4415, -0.391, -2.878), (0.3801, -0.3801, -2.95), (0.2191, -0.3427, -3.039), (0.2324, -0.4074, -2.993), (0.3074, -0.3643, -3.002), (0.4074, -0.2324, -2.993), (0.3427, -0.2191, -3.039), (0.3643, -0.3074, -3.002), (-0.3935, 0.2081, -3.039), (-0.4443, 0.4443, -2.868), (-0.2081, 0.3935, -3.039), (-0.401, 0.3063, -3.014), (-0.366, 0.2991, -3.039), (-0.3777, 0.3469, -3.019), (-0.3921, 0.4195, -2.952), (-0.4195, 0.3921, -2.952), (-0.3863, 0.3863, -2.991), (-0.2991, 0.366, -3.039), (-0.3063, 0.401, -3.014), (-0.3469, 0.3777, -3.019), (0.2081, 0.3935, -3.039), (0.4443, 0.4443, -2.868), (0.3935, 0.2081, -3.039), (0.3063, 0.401, -3.014), (0.2991, 0.366, -3.039), (0.3469, 0.3777, -3.019), (0.4195, 0.3921, -2.952), (0.3921, 0.4195, -2.952), (0.3863, 0.3863, -2.991), (0.366, 0.2991, -3.039), (0.401, 0.3063, -3.014), (0.3777, 0.3469, -3.019)], [], [(0, 28, 32, 27, 1, 10, 16, 12), (17, 25, 20, 36, 39, 35, 2, 3, 9, 5), (27, 30, 26, 18, 21, 17, 5, 8, 4, 1), (63, 66, 62, 71, 76, 84, 74, 89, 97, 93, 88, 100, 106, 102, 99), (54, 57, 53, 64, 68, 63, 99, 103, 108, 101, 125, 133, 129, 124), (74, 85, 81, 73, 44, 52, 47, 112, 118, 114, 111, 87, 91, 96, 89), (3, 6, 7, 9), (4, 8, 7, 6), (5, 9, 7, 8), (10, 13, 14, 16), (11, 15, 14, 13), (12, 16, 14, 15), (2, 11, 13, 10, 1, 4, 6, 3), (17, 21, 22, 25), (18, 23, 22, 21), (19, 24, 22, 23), (20, 25, 22, 24), (46, 50, 45, 0, 38, 42, 37, 56, 60, 55), (26, 30, 31, 34), (27, 32, 31, 30), (28, 33, 31, 32), (29, 34, 31, 33), (53, 61, 56, 37, 41, 36, 20, 24, 19, 65, 69, 64), (35, 39, 40, 43), (36, 41, 40, 39), (37, 42, 40, 41), (38, 43, 40, 42), (35, 43, 38, 0, 12, 15, 11, 2), (44, 48, 49, 52), (45, 50, 49, 48), (46, 51, 49, 50), (47, 52, 49, 51), (62, 70, 65, 19, 23, 18, 26, 34, 29, 72, 79, 75, 71), (53, 57, 58, 61), (54, 59, 58, 57), (55, 60, 58, 59), (56, 61, 58, 60), (73, 82, 78, 72, 29, 33, 28, 0, 45, 48, 44), (62, 66, 67, 70), (63, 68, 67, 66), (64, 69, 67, 68), (65, 70, 67, 69), (71, 75, 77, 76), (75, 79, 80, 77), (72, 78, 80, 79), (78, 82, 83, 80), (73, 81, 83, 82), (81, 85, 86, 83), (74, 84, 86, 85), (84, 76, 77, 86), (77, 80, 83, 86), (87, 90, 92, 91), (90, 94, 95, 92), (88, 93, 95, 94), (93, 97, 98, 95), (89, 96, 98, 97), (96, 91, 92, 98), (92, 95, 98), (99, 102, 104, 103), (102, 106, 107, 104), (100, 105, 107, 106), (105, 109, 110, 107), (101, 108, 110, 109), (108, 103, 104, 110), (104, 107, 110), (111, 115, 120, 113, 123, 127, 132, 125, 101, 109, 105, 100, 88, 94, 90, 87), (111, 114, 116, 115), (114, 118, 119, 116), (112, 117, 119, 118), (117, 121, 122, 119), (113, 120, 122, 121), (120, 115, 116, 122), (116, 119, 122), (123, 126, 128, 127), (126, 130, 131, 128), (124, 129, 131, 130), (129, 133, 134, 131), (125, 132, 134, 133), (132, 127, 128, 134), (128, 131, 134), (47, 51, 46, 55, 59, 54, 124, 130, 126, 123, 113, 121, 117, 112)])
_uv = me_cubo_020.uv_layers.new(name='Mapa UV')
_uv.uv.foreach_set('vector', [0.625, 0.25, 0.625, 0.08951, 0.625, 0.02909, 0.625, 0.0, 0.625, 0.0, 0.625, 1.54e-05, 0.625, 0.1962, 0.625, 0.25, 0.625, 0.75, 0.625, 0.7205, 0.625, 0.661, 0.625, 0.5712, 0.625, 0.5233, 0.625, 0.5, 0.625, 0.5, 0.625, 0.6037, 0.625, 0.7165, 0.625, 0.75, 0.625, 1.0, 0.625, 0.9705, 0.625, 0.9105, 0.625, 0.839, 0.625, 0.7795, 0.625, 0.75, 0.625, 0.75, 0.625, 0.7835, 0.625, 0.8963, 0.625, 1.0, 0.375, 0.75, 0.375, 0.7732, 0.375, 0.8213, 0.375, 0.9646, 0.375, 0.9813, 0.375, 0.9939, 0.375, 1.0, 0.375, 1.0, 0.375, 0.9878, 0.375, 0.9481, 0.375, 0.8912, 0.375, 0.8588, 0.375, 0.8019, 0.375, 0.7622, 0.375, 0.75, 0.375, 0.5, 0.375, 0.547, 0.375, 0.6412, 0.375, 0.6787, 0.375, 0.7268, 0.375, 0.75, 0.375, 0.75, 0.375, 0.7377, 0.375, 0.698, 0.375, 0.6412, 0.375, 0.5589, 0.375, 0.5282, 0.375, 0.5068, 0.375, 0.5, 0.375, 0.0, 0.375, 0.006108, 0.375, 0.0187, 0.375, 0.03538, 0.375, 0.1721, 0.375, 0.2246, 0.375, 0.25, 0.375, 0.25, 0.375, 0.2433, 0.375, 0.2218, 0.375, 0.1911, 0.375, 0.1088, 0.375, 0.05194, 0.375, 0.0122, 0.375, 0.0, 0.625, 0.6037, 0.6678, 0.7072, 0.625, 0.75, 0.625, 0.7165, 0.625, 0.8963, 0.625, 0.7835, 0.625, 0.75, 0.625, 0.7924, 0.625, 0.75, 0.625, 0.7165, 0.625, 0.75, 0.625, 0.7835, 0.875, 0.75, 0.8018, 0.5732, 0.7083, 0.3492, 0.9068, 0.5417, 0.625, 0.5, 0.625, 0.3038, 0.7083, 0.3492, 0.625, 0.3229, 0.625, 0.25, 0.625, 0.1962, 0.7083, 0.3492, 0.625, 0.3038, 0.625, 0.5, 0.625, 0.5, 0.8018, 0.5732, 0.875, 0.75, 0.875, 0.75, 0.7713, 0.75, 0.6678, 0.7072, 0.625, 0.6037, 0.625, 0.75, 0.625, 0.7795, 0.6246, 0.75, 0.625, 0.7205, 0.625, 0.839, 0.5989, 0.7761, 0.6246, 0.75, 0.625, 0.7795, 0.536, 0.75, 0.5989, 0.7239, 0.6246, 0.75, 0.5989, 0.7761, 0.625, 0.661, 0.625, 0.7205, 0.6246, 0.75, 0.5989, 0.7239, 0.375, 0.3279, 0.3978, 0.2728, 0.4529, 0.25, 0.625, 0.25, 0.625, 0.4288, 0.6041, 0.4791, 0.5538, 0.5, 0.5162, 0.5, 0.4164, 0.4586, 0.375, 0.3588, 0.625, 0.9105, 0.625, 0.9705, 0.6246, 0.5, 0.5988, 0.9738, 0.625, 0.0, 0.625, 0.02909, 0.6246, 0.5, 0.625, -0.005116, 0.625, 0.08951, 0.5988, 0.02622, 0.6246, 0.5, 0.625, 0.02909, 0.5355, 1.0, 0.5988, 0.9738, 0.6246, 0.5, 0.5988, 1.0, 0.375, 0.6412, 0.4164, 0.5414, 0.5162, 0.5, 0.5538, 0.5, 0.6041, 0.5209, 0.625, 0.5712, 0.625, 0.661, 0.5989, 0.7239, 0.536, 0.75, 0.4463, 0.75, 0.3959, 0.7291, 0.375, 0.6787, 0.625, 0.5, 0.625, 0.5233, 0.6247, 0.5, 0.625, 0.477, 0.625, 0.5712, 0.6041, 0.5209, 0.6247, 0.5, 0.625, 0.5233, 0.5538, 0.5, 0.6041, 0.4791, 0.6247, 0.5, 0.6041, 0.5209, 0.625, 0.4288, 0.625, 0.477, 0.6247, 0.5, 0.6041, 0.4791, 0.625, 0.5, 0.625, 0.477, 0.625, 0.4288, 0.625, 0.25, 0.625, 0.25, 0.625, 0.3038, 0.625, 0.5, 0.625, 0.5, 0.375, 0.1721, 0.3978, 0.2272, 0.3752, 0.25, 0.375, 0.2246, 0.4529, 0.25, 0.3978, 0.2728, 0.3752, 0.25, 0.3978, 0.2272, 0.375, 0.3279, 0.375, 0.2754, 0.3752, 0.25, 0.3978, 0.2728, 0.375, 0.25, 0.375, 0.2246, 0.3752, 0.25, 0.375, 0.2754, 0.375, 0.8213, 0.3959, 0.7709, 0.4463, 0.75, 0.536, 0.75, 0.5989, 0.7761, 0.625, 0.839, 0.625, 0.9105, 0.5988, 0.9738, 0.5355, 1.0, 0.4104, 1.0, 0.393, 0.9948, 0.3802, 0.982, 0.375, 0.9646, 0.375, 0.6412, 0.375, 0.547, 0.3753, 0.5, 0.4164, 0.5414, 0.375, 0.5, 0.375, 0.4529, 0.3753, 0.5, 0.375, 0.547, 0.375, 0.3588, 0.4164, 0.4586, 0.3753, 0.5, 0.375, 0.4529, 0.5162, 0.5, 0.4164, 0.5414, 0.3753, 0.5, 0.4164, 0.4586, 0.375, 0.03538, 0.3802, 0.01801, 0.393, 0.00525, 0.4104, 0.0, 0.5355, 0.0, 0.5988, 0.02622, 0.625, 0.08951, 0.625, 0.25, 0.4529, 0.25, 0.3978, 0.2272, 0.375, 0.1721, 0.375, 0.8213, 0.375, 0.7732, 0.3752, 0.75, 0.3959, 0.7709, 0.375, 0.75, 0.375, 0.7268, 0.3752, 0.75, 0.375, 0.7732, 0.375, 0.6787, 0.3959, 0.7291, 0.3752, 0.75, 0.375, 0.7268, 0.4463, 0.75, 0.3959, 0.7709, 0.3752, 0.75, 0.3959, 0.7291, 0.375, 0.9646, 0.3802, 0.982, 0.375, 0.9895, 0.375, 0.9813, 0.3802, 0.982, 0.393, 0.9948, 0.3831, 1.0, 0.375, 0.9895, 0.4104, 0.0, 0.393, 0.00525, 0.3831, 0.0, 0.393, 0.0, 0.393, 0.00525, 0.3802, 0.01801, 0.375, 0.01046, 0.3831, 0.0, 0.375, 0.03538, 0.375, 0.0187, 0.375, 0.01046, 0.3802, 0.01801, 0.375, 0.0187, 0.375, 0.006108, 0.375, 0.0, 0.375, 0.01046, 0.375, 1.0, 0.375, 0.9939, 0.375, 1.0, 0.375, 1.001, 0.375, 0.9939, 0.375, 0.9813, 0.375, 0.9895, 0.375, 1.0, 0.375, 0.9896, 0.3831, 0.996, 0.3752, 0.01046, 0.375, 0.004185, 0.125, 0.6412, 0.1411, 0.6946, 0.125, 0.7227, 0.1206, 0.6988, 0.1411, 0.6946, 0.1804, 0.7339, 0.1523, 0.75, 0.125, 0.7227, 0.375, 0.8912, 0.375, 0.9481, 0.375, 0.9727, 0.375, 0.9447, 0.375, 0.9481, 0.375, 0.9878, 0.375, 1.0, 0.375, 0.9727, 0.375, 0.0, 0.375, 0.0122, 0.375, 0.0, 0.375, -0.0009552, 0.375, 0.0122, 0.375, 0.05194, 0.375, 0.02735, 0.375, 0.0, 0.375, 0.02789, 0.1523, 0.7407, 0.375, 0.9907, 0.375, 0.75, 0.375, 0.7622, 0.375, 0.75, 0.375, 0.7377, 0.375, 0.7622, 0.375, 0.8019, 0.375, 0.7773, 0.375, 0.75, 0.2662, 0.75, 0.3196, 0.7339, 0.3477, 0.75, 0.3238, 0.7544, 0.3196, 0.7339, 0.3589, 0.6946, 0.375, 0.7227, 0.3477, 0.75, 0.375, 0.6412, 0.375, 0.698, 0.375, 0.7227, 0.3589, 0.6946, 0.375, 0.698, 0.375, 0.7377, 0.375, 0.75, 0.375, 0.7227, 0.375, 0.7407, 0.375, 0.7779, 0.3657, 0.7227, 0.125, 0.5589, 0.1337, 0.53, 0.155, 0.5087, 0.1839, 0.5, 0.3161, 0.5, 0.345, 0.5087, 0.3663, 0.53, 0.375, 0.5589, 0.375, 0.6412, 0.3589, 0.6946, 0.3196, 0.7339, 0.2662, 0.75, 0.2338, 0.75, 0.1804, 0.7339, 0.1411, 0.6946, 0.125, 0.6412, 0.375, 0.1911, 0.375, 0.2218, 0.375, 0.2352, 0.375, 0.2201, 0.375, 0.2218, 0.375, 0.2433, 0.375, 0.25, 0.375, 0.2352, 0.375, 0.25, 0.375, 0.2568, 0.375, 0.25, 0.375, 0.2433, 0.375, 0.2568, 0.375, 0.2782, 0.375, 0.2648, 0.375, 0.25, 0.1839, 0.5, 0.155, 0.5087, 0.1398, 0.5, 0.1527, 0.4976, 0.155, 0.5087, 0.1337, 0.53, 0.125, 0.5148, 0.1398, 0.5, 0.13, 0.5148, 0.375, 0.2449, 0.375, 0.2651, 0.375, 0.4411, 0.375, 0.4718, 0.375, 0.4852, 0.375, 0.4701, 0.375, 0.4718, 0.375, 0.4932, 0.375, 0.5, 0.375, 0.4852, 0.375, 0.5, 0.375, 0.5068, 0.375, 0.5, 0.375, 0.4932, 0.375, 0.5068, 0.375, 0.5282, 0.375, 0.5148, 0.375, 0.5, 0.375, 0.5589, 0.3663, 0.53, 0.375, 0.5148, 0.375, 0.5282, 0.3663, 0.53, 0.345, 0.5087, 0.3602, 0.5, 0.375, 0.5148, 0.3602, 0.505, 0.375, 0.4949, 0.375, 0.5151, 0.375, 0.25, 0.375, 0.2754, 0.375, 0.3279, 0.375, 0.3588, 0.375, 0.4529, 0.375, 0.5, 0.375, 0.5, 0.375, 0.4932, 0.375, 0.4718, 0.375, 0.4411, 0.375, 0.3089, 0.375, 0.2782, 0.375, 0.2568, 0.375, 0.25])
me_cubo_020.materials.append(mat_materiais_009)
me_cubo_020.use_remesh_fix_poles = True
me_cubo_020.use_remesh_preserve_attributes = False
me_cubo_020.update()
me_cubo_022 = bpy.data.meshes.new('Cubo.022')
me_cubo_022.from_pydata([(-1.0, 1.0, 1.0), (-0.4059, -0.4059, 2.342), (0.4059, 0.4059, 2.342), (0.4059, 0.06905, 2.342), (-0.06905, -0.4059, 2.342), (0.5841, -0.5841, 1.939), (0.2668, -0.2668, 2.342), (0.356, -0.356, 2.274), (0.319, -0.4581, 2.224), (0.4581, -0.319, 2.224), (-0.4059, -0.4059, 2.342), (0.4059, 0.4059, 2.342), (-0.7589, 0.7589, 1.545), (-0.1682, 0.1682, 2.342), (-0.3287, 0.3287, 2.208), (-0.2704, 0.509, 2.109), (-0.509, 0.2704, 2.109), (0.7327, -0.7327, 1.604), (0.2876, -1.0, 1.0), (1.0, -1.0, 0.2876), (1.0, -0.2876, 1.0), (0.7131, -0.9217, 1.177), (0.8828, -0.8828, 0.987), (0.7914, -1.0, 0.7914), (1.0, -0.7914, 0.7914), (0.9217, -0.7131, 1.177), (-0.284, -1.0, 1.0), (-0.7313, -0.7313, 1.607), (-1.0, -0.284, 1.0), (-1.0, -1.0, 0.284), (-0.7116, -0.9213, 1.178), (-0.8822, -0.8822, 0.9869), (-0.9213, -0.7116, 1.178), (-1.0, -0.7903, 0.7903), (-0.7903, -1.0, 0.7903), (0.7862, 0.7862, 1.483), (1.0, 0.4303, 1.0), (1.0, 1.0, 0.4303), (0.4303, 1.0, 1.0), (0.9374, 0.7705, 1.141), (0.9063, 0.9063, 0.9896), (1.0, 0.8331, 0.8331), (0.8331, 1.0, 0.8331), (0.7705, 0.9374, 1.141), (-1.0, 0.3765, -1.0), (-1.0, 1.0, -0.3765), (-0.3765, 1.0, -1.0), (-0.8291, 0.8291, -1.575), (-1.0, 0.8174, -0.8174), (-0.905, 0.905, -0.9942), (-0.8174, 1.0, -0.8174), (-0.7673, 0.9499, -1.168), (-0.9499, 0.7673, -1.168), (1.0, -0.1295, -1.0), (0.6903, 0.6903, -2.041), (-0.1295, 1.0, -1.0), (1.0, 1.0, 0.1295), (0.9093, 0.5785, -1.305), (0.8279, 0.8279, -0.9894), (0.5785, 0.9093, -1.305), (0.6692, 1.0, -0.6692), (1.0, 0.6692, -0.6692), (0.4296, -1.0, -1.0), (0.8436, -0.8436, -1.526), (1.0, -0.4296, -1.0), (1.0, -1.0, -0.4296), (0.7871, -0.9542, -1.154), (0.9131, -0.9131, -0.9947), (0.9542, -0.7871, -1.154), (1.0, -0.8329, -0.8329), (0.8329, -1.0, -0.8329), (-0.717, -1.0, -1.0), (-1.0, -1.0, -0.717), (-1.0, -0.717, -1.0), (-0.9224, -0.9224, -1.261), (-0.8559, -1.0, -0.958), (-0.845, -0.9884, -1.039), (-0.9164, -0.9799, -0.9981), (-1.0, -0.958, -0.8559), (-0.958, -1.0, -0.8559), (-0.9682, -0.9682, -0.9351), (-0.9884, -0.845, -1.039), (-1.0, -0.8559, -0.958), (-0.9799, -0.9164, -0.9981), (-0.9182, -0.9607, -1.132), (-0.9607, -0.9182, -1.132), (-0.9508, -0.9508, -1.057), (-0.3935, -0.05091, -3.039), (-0.05091, -0.3935, -3.039), (-0.4874, -0.4874, -2.723), (-0.3427, -0.2191, -3.039), (-0.4074, -0.2324, -2.993), (-0.3643, -0.3074, -3.002), (-0.2324, -0.4074, -2.993), (-0.2191, -0.3427, -3.039), (-0.3074, -0.3643, -3.002), (-0.4415, -0.391, -2.878), (-0.391, -0.4415, -2.878), (-0.3801, -0.3801, -2.95), (0.4874, -0.4874, -2.723), (0.05091, -0.3935, -3.039), (0.3935, -0.05091, -3.039), (0.391, -0.4415, -2.878), (0.4415, -0.391, -2.878), (0.3801, -0.3801, -2.95), (0.2191, -0.3427, -3.039), (0.2324, -0.4074, -2.993), (0.3074, -0.3643, -3.002), (0.4074, -0.2324, -2.993), (0.3427, -0.2191, -3.039), (0.3643, -0.3074, -3.002), (-0.3935, 0.2081, -3.039), (-0.4443, 0.4443, -2.868), (-0.2081, 0.3935, -3.039), (-0.401, 0.3063, -3.014), (-0.366, 0.2991, -3.039), (-0.3777, 0.3469, -3.019), (-0.3921, 0.4195, -2.952), (-0.4195, 0.3921, -2.952), (-0.3863, 0.3863, -2.991), (-0.2991, 0.366, -3.039), (-0.3063, 0.401, -3.014), (-0.3469, 0.3777, -3.019), (0.2081, 0.3935, -3.039), (0.4443, 0.4443, -2.868), (0.3935, 0.2081, -3.039), (0.3063, 0.401, -3.014), (0.2991, 0.366, -3.039), (0.3469, 0.3777, -3.019), (0.4195, 0.3921, -2.952), (0.3921, 0.4195, -2.952), (0.3863, 0.3863, -2.991), (0.366, 0.2991, -3.039), (0.401, 0.3063, -3.014), (0.3777, 0.3469, -3.019)], [], [(0, 28, 32, 27, 1, 10, 16, 12), (17, 25, 20, 36, 39, 35, 2, 3, 9, 5), (27, 30, 26, 18, 21, 17, 5, 8, 4, 1), (63, 66, 62, 71, 76, 84, 74, 89, 97, 93, 88, 100, 106, 102, 99), (54, 57, 53, 64, 68, 63, 99, 103, 108, 101, 125, 133, 129, 124), (74, 85, 81, 73, 44, 52, 47, 112, 118, 114, 111, 87, 91, 96, 89), (3, 6, 7, 9), (4, 8, 7, 6), (5, 9, 7, 8), (10, 13, 14, 16), (11, 15, 14, 13), (12, 16, 14, 15), (2, 11, 13, 10, 1, 4, 6, 3), (17, 21, 22, 25), (18, 23, 22, 21), (19, 24, 22, 23), (20, 25, 22, 24), (46, 50, 45, 0, 38, 42, 37, 56, 60, 55), (26, 30, 31, 34), (27, 32, 31, 30), (28, 33, 31, 32), (29, 34, 31, 33), (53, 61, 56, 37, 41, 36, 20, 24, 19, 65, 69, 64), (35, 39, 40, 43), (36, 41, 40, 39), (37, 42, 40, 41), (38, 43, 40, 42), (35, 43, 38, 0, 12, 15, 11, 2), (44, 48, 49, 52), (45, 50, 49, 48), (46, 51, 49, 50), (47, 52, 49, 51), (62, 70, 65, 19, 23, 18, 26, 34, 29, 72, 79, 75, 71), (53, 57, 58, 61), (54, 59, 58, 57), (55, 60, 58, 59), (56, 61, 58, 60), (73, 82, 78, 72, 29, 33, 28, 0, 45, 48, 44), (62, 66, 67, 70), (63, 68, 67, 66), (64, 69, 67, 68), (65, 70, 67, 69), (71, 75, 77, 76), (75, 79, 80, 77), (72, 78, 80, 79), (78, 82, 83, 80), (73, 81, 83, 82), (81, 85, 86, 83), (74, 84, 86, 85), (84, 76, 77, 86), (77, 80, 83, 86), (87, 90, 92, 91), (90, 94, 95, 92), (88, 93, 95, 94), (93, 97, 98, 95), (89, 96, 98, 97), (96, 91, 92, 98), (92, 95, 98), (99, 102, 104, 103), (102, 106, 107, 104), (100, 105, 107, 106), (105, 109, 110, 107), (101, 108, 110, 109), (108, 103, 104, 110), (104, 107, 110), (111, 115, 120, 113, 123, 127, 132, 125, 101, 109, 105, 100, 88, 94, 90, 87), (111, 114, 116, 115), (114, 118, 119, 116), (112, 117, 119, 118), (117, 121, 122, 119), (113, 120, 122, 121), (120, 115, 116, 122), (116, 119, 122), (123, 126, 128, 127), (126, 130, 131, 128), (124, 129, 131, 130), (129, 133, 134, 131), (125, 132, 134, 133), (132, 127, 128, 134), (128, 131, 134), (47, 51, 46, 55, 59, 54, 124, 130, 126, 123, 113, 121, 117, 112)])
_uv = me_cubo_022.uv_layers.new(name='Mapa UV')
_uv.uv.foreach_set('vector', [0.625, 0.25, 0.625, 0.08951, 0.625, 0.02909, 0.625, 0.0, 0.625, 0.0, 0.625, 1.54e-05, 0.625, 0.1962, 0.625, 0.25, 0.625, 0.75, 0.625, 0.7205, 0.625, 0.661, 0.625, 0.5712, 0.625, 0.5233, 0.625, 0.5, 0.625, 0.5, 0.625, 0.6037, 0.625, 0.7165, 0.625, 0.75, 0.625, 1.0, 0.625, 0.9705, 0.625, 0.9105, 0.625, 0.839, 0.625, 0.7795, 0.625, 0.75, 0.625, 0.75, 0.625, 0.7835, 0.625, 0.8963, 0.625, 1.0, 0.375, 0.75, 0.375, 0.7732, 0.375, 0.8213, 0.375, 0.9646, 0.375, 0.9813, 0.375, 0.9939, 0.375, 1.0, 0.375, 1.0, 0.375, 0.9878, 0.375, 0.9481, 0.375, 0.8912, 0.375, 0.8588, 0.375, 0.8019, 0.375, 0.7622, 0.375, 0.75, 0.375, 0.5, 0.375, 0.547, 0.375, 0.6412, 0.375, 0.6787, 0.375, 0.7268, 0.375, 0.75, 0.375, 0.75, 0.375, 0.7377, 0.375, 0.698, 0.375, 0.6412, 0.375, 0.5589, 0.375, 0.5282, 0.375, 0.5068, 0.375, 0.5, 0.375, 0.0, 0.375, 0.006108, 0.375, 0.0187, 0.375, 0.03538, 0.375, 0.1721, 0.375, 0.2246, 0.375, 0.25, 0.375, 0.25, 0.375, 0.2433, 0.375, 0.2218, 0.375, 0.1911, 0.375, 0.1088, 0.375, 0.05194, 0.375, 0.0122, 0.375, 0.0, 0.625, 0.6037, 0.6678, 0.7072, 0.625, 0.75, 0.625, 0.7165, 0.625, 0.8963, 0.625, 0.7835, 0.625, 0.75, 0.625, 0.7924, 0.625, 0.75, 0.625, 0.7165, 0.625, 0.75, 0.625, 0.7835, 0.875, 0.75, 0.8018, 0.5732, 0.7083, 0.3492, 0.9068, 0.5417, 0.625, 0.5, 0.625, 0.3038, 0.7083, 0.3492, 0.625, 0.3229, 0.625, 0.25, 0.625, 0.1962, 0.7083, 0.3492, 0.625, 0.3038, 0.625, 0.5, 0.625, 0.5, 0.8018, 0.5732, 0.875, 0.75, 0.875, 0.75, 0.7713, 0.75, 0.6678, 0.7072, 0.625, 0.6037, 0.625, 0.75, 0.625, 0.7795, 0.6246, 0.75, 0.625, 0.7205, 0.625, 0.839, 0.5989, 0.7761, 0.6246, 0.75, 0.625, 0.7795, 0.536, 0.75, 0.5989, 0.7239, 0.6246, 0.75, 0.5989, 0.7761, 0.625, 0.661, 0.625, 0.7205, 0.6246, 0.75, 0.5989, 0.7239, 0.375, 0.3279, 0.3978, 0.2728, 0.4529, 0.25, 0.625, 0.25, 0.625, 0.4288, 0.6041, 0.4791, 0.5538, 0.5, 0.5162, 0.5, 0.4164, 0.4586, 0.375, 0.3588, 0.625, 0.9105, 0.625, 0.9705, 0.6246, 0.5, 0.5988, 0.9738, 0.625, 0.0, 0.625, 0.02909, 0.6246, 0.5, 0.625, -0.005116, 0.625, 0.08951, 0.5988, 0.02622, 0.6246, 0.5, 0.625, 0.02909, 0.5355, 1.0, 0.5988, 0.9738, 0.6246, 0.5, 0.5988, 1.0, 0.375, 0.6412, 0.4164, 0.5414, 0.5162, 0.5, 0.5538, 0.5, 0.6041, 0.5209, 0.625, 0.5712, 0.625, 0.661, 0.5989, 0.7239, 0.536, 0.75, 0.4463, 0.75, 0.3959, 0.7291, 0.375, 0.6787, 0.625, 0.5, 0.625, 0.5233, 0.6247, 0.5, 0.625, 0.477, 0.625, 0.5712, 0.6041, 0.5209, 0.6247, 0.5, 0.625, 0.5233, 0.5538, 0.5, 0.6041, 0.4791, 0.6247, 0.5, 0.6041, 0.5209, 0.625, 0.4288, 0.625, 0.477, 0.6247, 0.5, 0.6041, 0.4791, 0.625, 0.5, 0.625, 0.477, 0.625, 0.4288, 0.625, 0.25, 0.625, 0.25, 0.625, 0.3038, 0.625, 0.5, 0.625, 0.5, 0.375, 0.1721, 0.3978, 0.2272, 0.3752, 0.25, 0.375, 0.2246, 0.4529, 0.25, 0.3978, 0.2728, 0.3752, 0.25, 0.3978, 0.2272, 0.375, 0.3279, 0.375, 0.2754, 0.3752, 0.25, 0.3978, 0.2728, 0.375, 0.25, 0.375, 0.2246, 0.3752, 0.25, 0.375, 0.2754, 0.375, 0.8213, 0.3959, 0.7709, 0.4463, 0.75, 0.536, 0.75, 0.5989, 0.7761, 0.625, 0.839, 0.625, 0.9105, 0.5988, 0.9738, 0.5355, 1.0, 0.4104, 1.0, 0.393, 0.9948, 0.3802, 0.982, 0.375, 0.9646, 0.375, 0.6412, 0.375, 0.547, 0.3753, 0.5, 0.4164, 0.5414, 0.375, 0.5, 0.375, 0.4529, 0.3753, 0.5, 0.375, 0.547, 0.375, 0.3588, 0.4164, 0.4586, 0.3753, 0.5, 0.375, 0.4529, 0.5162, 0.5, 0.4164, 0.5414, 0.3753, 0.5, 0.4164, 0.4586, 0.375, 0.03538, 0.3802, 0.01801, 0.393, 0.00525, 0.4104, 0.0, 0.5355, 0.0, 0.5988, 0.02622, 0.625, 0.08951, 0.625, 0.25, 0.4529, 0.25, 0.3978, 0.2272, 0.375, 0.1721, 0.375, 0.8213, 0.375, 0.7732, 0.3752, 0.75, 0.3959, 0.7709, 0.375, 0.75, 0.375, 0.7268, 0.3752, 0.75, 0.375, 0.7732, 0.375, 0.6787, 0.3959, 0.7291, 0.3752, 0.75, 0.375, 0.7268, 0.4463, 0.75, 0.3959, 0.7709, 0.3752, 0.75, 0.3959, 0.7291, 0.375, 0.9646, 0.3802, 0.982, 0.375, 0.9895, 0.375, 0.9813, 0.3802, 0.982, 0.393, 0.9948, 0.3831, 1.0, 0.375, 0.9895, 0.4104, 0.0, 0.393, 0.00525, 0.3831, 0.0, 0.393, 0.0, 0.393, 0.00525, 0.3802, 0.01801, 0.375, 0.01046, 0.3831, 0.0, 0.375, 0.03538, 0.375, 0.0187, 0.375, 0.01046, 0.3802, 0.01801, 0.375, 0.0187, 0.375, 0.006108, 0.375, 0.0, 0.375, 0.01046, 0.375, 1.0, 0.375, 0.9939, 0.375, 1.0, 0.375, 1.001, 0.375, 0.9939, 0.375, 0.9813, 0.375, 0.9895, 0.375, 1.0, 0.375, 0.9896, 0.3831, 0.996, 0.3752, 0.01046, 0.375, 0.004185, 0.125, 0.6412, 0.1411, 0.6946, 0.125, 0.7227, 0.1206, 0.6988, 0.1411, 0.6946, 0.1804, 0.7339, 0.1523, 0.75, 0.125, 0.7227, 0.375, 0.8912, 0.375, 0.9481, 0.375, 0.9727, 0.375, 0.9447, 0.375, 0.9481, 0.375, 0.9878, 0.375, 1.0, 0.375, 0.9727, 0.375, 0.0, 0.375, 0.0122, 0.375, 0.0, 0.375, -0.0009552, 0.375, 0.0122, 0.375, 0.05194, 0.375, 0.02735, 0.375, 0.0, 0.375, 0.02789, 0.1523, 0.7407, 0.375, 0.9907, 0.375, 0.75, 0.375, 0.7622, 0.375, 0.75, 0.375, 0.7377, 0.375, 0.7622, 0.375, 0.8019, 0.375, 0.7773, 0.375, 0.75, 0.2662, 0.75, 0.3196, 0.7339, 0.3477, 0.75, 0.3238, 0.7544, 0.3196, 0.7339, 0.3589, 0.6946, 0.375, 0.7227, 0.3477, 0.75, 0.375, 0.6412, 0.375, 0.698, 0.375, 0.7227, 0.3589, 0.6946, 0.375, 0.698, 0.375, 0.7377, 0.375, 0.75, 0.375, 0.7227, 0.375, 0.7407, 0.375, 0.7779, 0.3657, 0.7227, 0.125, 0.5589, 0.1337, 0.53, 0.155, 0.5087, 0.1839, 0.5, 0.3161, 0.5, 0.345, 0.5087, 0.3663, 0.53, 0.375, 0.5589, 0.375, 0.6412, 0.3589, 0.6946, 0.3196, 0.7339, 0.2662, 0.75, 0.2338, 0.75, 0.1804, 0.7339, 0.1411, 0.6946, 0.125, 0.6412, 0.375, 0.1911, 0.375, 0.2218, 0.375, 0.2352, 0.375, 0.2201, 0.375, 0.2218, 0.375, 0.2433, 0.375, 0.25, 0.375, 0.2352, 0.375, 0.25, 0.375, 0.2568, 0.375, 0.25, 0.375, 0.2433, 0.375, 0.2568, 0.375, 0.2782, 0.375, 0.2648, 0.375, 0.25, 0.1839, 0.5, 0.155, 0.5087, 0.1398, 0.5, 0.1527, 0.4976, 0.155, 0.5087, 0.1337, 0.53, 0.125, 0.5148, 0.1398, 0.5, 0.13, 0.5148, 0.375, 0.2449, 0.375, 0.2651, 0.375, 0.4411, 0.375, 0.4718, 0.375, 0.4852, 0.375, 0.4701, 0.375, 0.4718, 0.375, 0.4932, 0.375, 0.5, 0.375, 0.4852, 0.375, 0.5, 0.375, 0.5068, 0.375, 0.5, 0.375, 0.4932, 0.375, 0.5068, 0.375, 0.5282, 0.375, 0.5148, 0.375, 0.5, 0.375, 0.5589, 0.3663, 0.53, 0.375, 0.5148, 0.375, 0.5282, 0.3663, 0.53, 0.345, 0.5087, 0.3602, 0.5, 0.375, 0.5148, 0.3602, 0.505, 0.375, 0.4949, 0.375, 0.5151, 0.375, 0.25, 0.375, 0.2754, 0.375, 0.3279, 0.375, 0.3588, 0.375, 0.4529, 0.375, 0.5, 0.375, 0.5, 0.375, 0.4932, 0.375, 0.4718, 0.375, 0.4411, 0.375, 0.3089, 0.375, 0.2782, 0.375, 0.2568, 0.375, 0.25])
me_cubo_022.materials.append(mat_materiais_009)
me_cubo_022.use_remesh_fix_poles = True
me_cubo_022.use_remesh_preserve_attributes = False
me_cubo_022.update()
me_cubo_023 = bpy.data.meshes.new('Cubo.023')
me_cubo_023.from_pydata([(-1.0, 1.0, 1.0), (-0.4059, -0.4059, 2.342), (0.4059, 0.4059, 2.342), (0.4059, 0.06905, 2.342), (-0.06905, -0.4059, 2.342), (0.5841, -0.5841, 1.939), (0.2668, -0.2668, 2.342), (0.356, -0.356, 2.274), (0.319, -0.4581, 2.224), (0.4581, -0.319, 2.224), (-0.4059, -0.4059, 2.342), (0.4059, 0.4059, 2.342), (-0.7589, 0.7589, 1.545), (-0.1682, 0.1682, 2.342), (-0.3287, 0.3287, 2.208), (-0.2704, 0.509, 2.109), (-0.509, 0.2704, 2.109), (0.7327, -0.7327, 1.604), (0.2876, -1.0, 1.0), (1.0, -1.0, 0.2876), (1.0, -0.2876, 1.0), (0.7131, -0.9217, 1.177), (0.8828, -0.8828, 0.987), (0.7914, -1.0, 0.7914), (1.0, -0.7914, 0.7914), (0.9217, -0.7131, 1.177), (-0.284, -1.0, 1.0), (-0.7313, -0.7313, 1.607), (-1.0, -0.284, 1.0), (-1.0, -1.0, 0.284), (-0.7116, -0.9213, 1.178), (-0.8822, -0.8822, 0.9869), (-0.9213, -0.7116, 1.178), (-1.0, -0.7903, 0.7903), (-0.7903, -1.0, 0.7903), (0.7862, 0.7862, 1.483), (1.0, 0.4303, 1.0), (1.0, 1.0, 0.4303), (0.4303, 1.0, 1.0), (0.9374, 0.7705, 1.141), (0.9063, 0.9063, 0.9896), (1.0, 0.8331, 0.8331), (0.8331, 1.0, 0.8331), (0.7705, 0.9374, 1.141), (-1.0, 0.3765, -1.0), (-1.0, 1.0, -0.3765), (-0.3765, 1.0, -1.0), (-0.8291, 0.8291, -1.575), (-1.0, 0.8174, -0.8174), (-0.905, 0.905, -0.9942), (-0.8174, 1.0, -0.8174), (-0.7673, 0.9499, -1.168), (-0.9499, 0.7673, -1.168), (1.0, -0.1295, -1.0), (0.6903, 0.6903, -2.041), (-0.1295, 1.0, -1.0), (1.0, 1.0, 0.1295), (0.9093, 0.5785, -1.305), (0.8279, 0.8279, -0.9894), (0.5785, 0.9093, -1.305), (0.6692, 1.0, -0.6692), (1.0, 0.6692, -0.6692), (0.4296, -1.0, -1.0), (0.8436, -0.8436, -1.526), (1.0, -0.4296, -1.0), (1.0, -1.0, -0.4296), (0.7871, -0.9542, -1.154), (0.9131, -0.9131, -0.9947), (0.9542, -0.7871, -1.154), (1.0, -0.8329, -0.8329), (0.8329, -1.0, -0.8329), (-0.717, -1.0, -1.0), (-1.0, -1.0, -0.717), (-1.0, -0.717, -1.0), (-0.9224, -0.9224, -1.261), (-0.8559, -1.0, -0.958), (-0.845, -0.9884, -1.039), (-0.9164, -0.9799, -0.9981), (-1.0, -0.958, -0.8559), (-0.958, -1.0, -0.8559), (-0.9682, -0.9682, -0.9351), (-0.9884, -0.845, -1.039), (-1.0, -0.8559, -0.958), (-0.9799, -0.9164, -0.9981), (-0.9182, -0.9607, -1.132), (-0.9607, -0.9182, -1.132), (-0.9508, -0.9508, -1.057), (-0.3935, -0.05091, -3.039), (-0.05091, -0.3935, -3.039), (-0.4874, -0.4874, -2.723), (-0.3427, -0.2191, -3.039), (-0.4074, -0.2324, -2.993), (-0.3643, -0.3074, -3.002), (-0.2324, -0.4074, -2.993), (-0.2191, -0.3427, -3.039), (-0.3074, -0.3643, -3.002), (-0.4415, -0.391, -2.878), (-0.391, -0.4415, -2.878), (-0.3801, -0.3801, -2.95), (0.4874, -0.4874, -2.723), (0.05091, -0.3935, -3.039), (0.3935, -0.05091, -3.039), (0.391, -0.4415, -2.878), (0.4415, -0.391, -2.878), (0.3801, -0.3801, -2.95), (0.2191, -0.3427, -3.039), (0.2324, -0.4074, -2.993), (0.3074, -0.3643, -3.002), (0.4074, -0.2324, -2.993), (0.3427, -0.2191, -3.039), (0.3643, -0.3074, -3.002), (-0.3935, 0.2081, -3.039), (-0.4443, 0.4443, -2.868), (-0.2081, 0.3935, -3.039), (-0.401, 0.3063, -3.014), (-0.366, 0.2991, -3.039), (-0.3777, 0.3469, -3.019), (-0.3921, 0.4195, -2.952), (-0.4195, 0.3921, -2.952), (-0.3863, 0.3863, -2.991), (-0.2991, 0.366, -3.039), (-0.3063, 0.401, -3.014), (-0.3469, 0.3777, -3.019), (0.2081, 0.3935, -3.039), (0.4443, 0.4443, -2.868), (0.3935, 0.2081, -3.039), (0.3063, 0.401, -3.014), (0.2991, 0.366, -3.039), (0.3469, 0.3777, -3.019), (0.4195, 0.3921, -2.952), (0.3921, 0.4195, -2.952), (0.3863, 0.3863, -2.991), (0.366, 0.2991, -3.039), (0.401, 0.3063, -3.014), (0.3777, 0.3469, -3.019)], [], [(0, 28, 32, 27, 1, 10, 16, 12), (17, 25, 20, 36, 39, 35, 2, 3, 9, 5), (27, 30, 26, 18, 21, 17, 5, 8, 4, 1), (63, 66, 62, 71, 76, 84, 74, 89, 97, 93, 88, 100, 106, 102, 99), (54, 57, 53, 64, 68, 63, 99, 103, 108, 101, 125, 133, 129, 124), (74, 85, 81, 73, 44, 52, 47, 112, 118, 114, 111, 87, 91, 96, 89), (3, 6, 7, 9), (4, 8, 7, 6), (5, 9, 7, 8), (10, 13, 14, 16), (11, 15, 14, 13), (12, 16, 14, 15), (2, 11, 13, 10, 1, 4, 6, 3), (17, 21, 22, 25), (18, 23, 22, 21), (19, 24, 22, 23), (20, 25, 22, 24), (46, 50, 45, 0, 38, 42, 37, 56, 60, 55), (26, 30, 31, 34), (27, 32, 31, 30), (28, 33, 31, 32), (29, 34, 31, 33), (53, 61, 56, 37, 41, 36, 20, 24, 19, 65, 69, 64), (35, 39, 40, 43), (36, 41, 40, 39), (37, 42, 40, 41), (38, 43, 40, 42), (35, 43, 38, 0, 12, 15, 11, 2), (44, 48, 49, 52), (45, 50, 49, 48), (46, 51, 49, 50), (47, 52, 49, 51), (62, 70, 65, 19, 23, 18, 26, 34, 29, 72, 79, 75, 71), (53, 57, 58, 61), (54, 59, 58, 57), (55, 60, 58, 59), (56, 61, 58, 60), (73, 82, 78, 72, 29, 33, 28, 0, 45, 48, 44), (62, 66, 67, 70), (63, 68, 67, 66), (64, 69, 67, 68), (65, 70, 67, 69), (71, 75, 77, 76), (75, 79, 80, 77), (72, 78, 80, 79), (78, 82, 83, 80), (73, 81, 83, 82), (81, 85, 86, 83), (74, 84, 86, 85), (84, 76, 77, 86), (77, 80, 83, 86), (87, 90, 92, 91), (90, 94, 95, 92), (88, 93, 95, 94), (93, 97, 98, 95), (89, 96, 98, 97), (96, 91, 92, 98), (92, 95, 98), (99, 102, 104, 103), (102, 106, 107, 104), (100, 105, 107, 106), (105, 109, 110, 107), (101, 108, 110, 109), (108, 103, 104, 110), (104, 107, 110), (111, 115, 120, 113, 123, 127, 132, 125, 101, 109, 105, 100, 88, 94, 90, 87), (111, 114, 116, 115), (114, 118, 119, 116), (112, 117, 119, 118), (117, 121, 122, 119), (113, 120, 122, 121), (120, 115, 116, 122), (116, 119, 122), (123, 126, 128, 127), (126, 130, 131, 128), (124, 129, 131, 130), (129, 133, 134, 131), (125, 132, 134, 133), (132, 127, 128, 134), (128, 131, 134), (47, 51, 46, 55, 59, 54, 124, 130, 126, 123, 113, 121, 117, 112)])
_uv = me_cubo_023.uv_layers.new(name='Mapa UV')
_uv.uv.foreach_set('vector', [0.625, 0.25, 0.625, 0.08951, 0.625, 0.02909, 0.625, 0.0, 0.625, 0.0, 0.625, 1.54e-05, 0.625, 0.1962, 0.625, 0.25, 0.625, 0.75, 0.625, 0.7205, 0.625, 0.661, 0.625, 0.5712, 0.625, 0.5233, 0.625, 0.5, 0.625, 0.5, 0.625, 0.6037, 0.625, 0.7165, 0.625, 0.75, 0.625, 1.0, 0.625, 0.9705, 0.625, 0.9105, 0.625, 0.839, 0.625, 0.7795, 0.625, 0.75, 0.625, 0.75, 0.625, 0.7835, 0.625, 0.8963, 0.625, 1.0, 0.375, 0.75, 0.375, 0.7732, 0.375, 0.8213, 0.375, 0.9646, 0.375, 0.9813, 0.375, 0.9939, 0.375, 1.0, 0.375, 1.0, 0.375, 0.9878, 0.375, 0.9481, 0.375, 0.8912, 0.375, 0.8588, 0.375, 0.8019, 0.375, 0.7622, 0.375, 0.75, 0.375, 0.5, 0.375, 0.547, 0.375, 0.6412, 0.375, 0.6787, 0.375, 0.7268, 0.375, 0.75, 0.375, 0.75, 0.375, 0.7377, 0.375, 0.698, 0.375, 0.6412, 0.375, 0.5589, 0.375, 0.5282, 0.375, 0.5068, 0.375, 0.5, 0.375, 0.0, 0.375, 0.006108, 0.375, 0.0187, 0.375, 0.03538, 0.375, 0.1721, 0.375, 0.2246, 0.375, 0.25, 0.375, 0.25, 0.375, 0.2433, 0.375, 0.2218, 0.375, 0.1911, 0.375, 0.1088, 0.375, 0.05194, 0.375, 0.0122, 0.375, 0.0, 0.625, 0.6037, 0.6678, 0.7072, 0.625, 0.75, 0.625, 0.7165, 0.625, 0.8963, 0.625, 0.7835, 0.625, 0.75, 0.625, 0.7924, 0.625, 0.75, 0.625, 0.7165, 0.625, 0.75, 0.625, 0.7835, 0.875, 0.75, 0.8018, 0.5732, 0.7083, 0.3492, 0.9068, 0.5417, 0.625, 0.5, 0.625, 0.3038, 0.7083, 0.3492, 0.625, 0.3229, 0.625, 0.25, 0.625, 0.1962, 0.7083, 0.3492, 0.625, 0.3038, 0.625, 0.5, 0.625, 0.5, 0.8018, 0.5732, 0.875, 0.75, 0.875, 0.75, 0.7713, 0.75, 0.6678, 0.7072, 0.625, 0.6037, 0.625, 0.75, 0.625, 0.7795, 0.6246, 0.75, 0.625, 0.7205, 0.625, 0.839, 0.5989, 0.7761, 0.6246, 0.75, 0.625, 0.7795, 0.536, 0.75, 0.5989, 0.7239, 0.6246, 0.75, 0.5989, 0.7761, 0.625, 0.661, 0.625, 0.7205, 0.6246, 0.75, 0.5989, 0.7239, 0.375, 0.3279, 0.3978, 0.2728, 0.4529, 0.25, 0.625, 0.25, 0.625, 0.4288, 0.6041, 0.4791, 0.5538, 0.5, 0.5162, 0.5, 0.4164, 0.4586, 0.375, 0.3588, 0.625, 0.9105, 0.625, 0.9705, 0.6246, 0.5, 0.5988, 0.9738, 0.625, 0.0, 0.625, 0.02909, 0.6246, 0.5, 0.625, -0.005116, 0.625, 0.08951, 0.5988, 0.02622, 0.6246, 0.5, 0.625, 0.02909, 0.5355, 1.0, 0.5988, 0.9738, 0.6246, 0.5, 0.5988, 1.0, 0.375, 0.6412, 0.4164, 0.5414, 0.5162, 0.5, 0.5538, 0.5, 0.6041, 0.5209, 0.625, 0.5712, 0.625, 0.661, 0.5989, 0.7239, 0.536, 0.75, 0.4463, 0.75, 0.3959, 0.7291, 0.375, 0.6787, 0.625, 0.5, 0.625, 0.5233, 0.6247, 0.5, 0.625, 0.477, 0.625, 0.5712, 0.6041, 0.5209, 0.6247, 0.5, 0.625, 0.5233, 0.5538, 0.5, 0.6041, 0.4791, 0.6247, 0.5, 0.6041, 0.5209, 0.625, 0.4288, 0.625, 0.477, 0.6247, 0.5, 0.6041, 0.4791, 0.625, 0.5, 0.625, 0.477, 0.625, 0.4288, 0.625, 0.25, 0.625, 0.25, 0.625, 0.3038, 0.625, 0.5, 0.625, 0.5, 0.375, 0.1721, 0.3978, 0.2272, 0.3752, 0.25, 0.375, 0.2246, 0.4529, 0.25, 0.3978, 0.2728, 0.3752, 0.25, 0.3978, 0.2272, 0.375, 0.3279, 0.375, 0.2754, 0.3752, 0.25, 0.3978, 0.2728, 0.375, 0.25, 0.375, 0.2246, 0.3752, 0.25, 0.375, 0.2754, 0.375, 0.8213, 0.3959, 0.7709, 0.4463, 0.75, 0.536, 0.75, 0.5989, 0.7761, 0.625, 0.839, 0.625, 0.9105, 0.5988, 0.9738, 0.5355, 1.0, 0.4104, 1.0, 0.393, 0.9948, 0.3802, 0.982, 0.375, 0.9646, 0.375, 0.6412, 0.375, 0.547, 0.3753, 0.5, 0.4164, 0.5414, 0.375, 0.5, 0.375, 0.4529, 0.3753, 0.5, 0.375, 0.547, 0.375, 0.3588, 0.4164, 0.4586, 0.3753, 0.5, 0.375, 0.4529, 0.5162, 0.5, 0.4164, 0.5414, 0.3753, 0.5, 0.4164, 0.4586, 0.375, 0.03538, 0.3802, 0.01801, 0.393, 0.00525, 0.4104, 0.0, 0.5355, 0.0, 0.5988, 0.02622, 0.625, 0.08951, 0.625, 0.25, 0.4529, 0.25, 0.3978, 0.2272, 0.375, 0.1721, 0.375, 0.8213, 0.375, 0.7732, 0.3752, 0.75, 0.3959, 0.7709, 0.375, 0.75, 0.375, 0.7268, 0.3752, 0.75, 0.375, 0.7732, 0.375, 0.6787, 0.3959, 0.7291, 0.3752, 0.75, 0.375, 0.7268, 0.4463, 0.75, 0.3959, 0.7709, 0.3752, 0.75, 0.3959, 0.7291, 0.375, 0.9646, 0.3802, 0.982, 0.375, 0.9895, 0.375, 0.9813, 0.3802, 0.982, 0.393, 0.9948, 0.3831, 1.0, 0.375, 0.9895, 0.4104, 0.0, 0.393, 0.00525, 0.3831, 0.0, 0.393, 0.0, 0.393, 0.00525, 0.3802, 0.01801, 0.375, 0.01046, 0.3831, 0.0, 0.375, 0.03538, 0.375, 0.0187, 0.375, 0.01046, 0.3802, 0.01801, 0.375, 0.0187, 0.375, 0.006108, 0.375, 0.0, 0.375, 0.01046, 0.375, 1.0, 0.375, 0.9939, 0.375, 1.0, 0.375, 1.001, 0.375, 0.9939, 0.375, 0.9813, 0.375, 0.9895, 0.375, 1.0, 0.375, 0.9896, 0.3831, 0.996, 0.3752, 0.01046, 0.375, 0.004185, 0.125, 0.6412, 0.1411, 0.6946, 0.125, 0.7227, 0.1206, 0.6988, 0.1411, 0.6946, 0.1804, 0.7339, 0.1523, 0.75, 0.125, 0.7227, 0.375, 0.8912, 0.375, 0.9481, 0.375, 0.9727, 0.375, 0.9447, 0.375, 0.9481, 0.375, 0.9878, 0.375, 1.0, 0.375, 0.9727, 0.375, 0.0, 0.375, 0.0122, 0.375, 0.0, 0.375, -0.0009552, 0.375, 0.0122, 0.375, 0.05194, 0.375, 0.02735, 0.375, 0.0, 0.375, 0.02789, 0.1523, 0.7407, 0.375, 0.9907, 0.375, 0.75, 0.375, 0.7622, 0.375, 0.75, 0.375, 0.7377, 0.375, 0.7622, 0.375, 0.8019, 0.375, 0.7773, 0.375, 0.75, 0.2662, 0.75, 0.3196, 0.7339, 0.3477, 0.75, 0.3238, 0.7544, 0.3196, 0.7339, 0.3589, 0.6946, 0.375, 0.7227, 0.3477, 0.75, 0.375, 0.6412, 0.375, 0.698, 0.375, 0.7227, 0.3589, 0.6946, 0.375, 0.698, 0.375, 0.7377, 0.375, 0.75, 0.375, 0.7227, 0.375, 0.7407, 0.375, 0.7779, 0.3657, 0.7227, 0.125, 0.5589, 0.1337, 0.53, 0.155, 0.5087, 0.1839, 0.5, 0.3161, 0.5, 0.345, 0.5087, 0.3663, 0.53, 0.375, 0.5589, 0.375, 0.6412, 0.3589, 0.6946, 0.3196, 0.7339, 0.2662, 0.75, 0.2338, 0.75, 0.1804, 0.7339, 0.1411, 0.6946, 0.125, 0.6412, 0.375, 0.1911, 0.375, 0.2218, 0.375, 0.2352, 0.375, 0.2201, 0.375, 0.2218, 0.375, 0.2433, 0.375, 0.25, 0.375, 0.2352, 0.375, 0.25, 0.375, 0.2568, 0.375, 0.25, 0.375, 0.2433, 0.375, 0.2568, 0.375, 0.2782, 0.375, 0.2648, 0.375, 0.25, 0.1839, 0.5, 0.155, 0.5087, 0.1398, 0.5, 0.1527, 0.4976, 0.155, 0.5087, 0.1337, 0.53, 0.125, 0.5148, 0.1398, 0.5, 0.13, 0.5148, 0.375, 0.2449, 0.375, 0.2651, 0.375, 0.4411, 0.375, 0.4718, 0.375, 0.4852, 0.375, 0.4701, 0.375, 0.4718, 0.375, 0.4932, 0.375, 0.5, 0.375, 0.4852, 0.375, 0.5, 0.375, 0.5068, 0.375, 0.5, 0.375, 0.4932, 0.375, 0.5068, 0.375, 0.5282, 0.375, 0.5148, 0.375, 0.5, 0.375, 0.5589, 0.3663, 0.53, 0.375, 0.5148, 0.375, 0.5282, 0.3663, 0.53, 0.345, 0.5087, 0.3602, 0.5, 0.375, 0.5148, 0.3602, 0.505, 0.375, 0.4949, 0.375, 0.5151, 0.375, 0.25, 0.375, 0.2754, 0.375, 0.3279, 0.375, 0.3588, 0.375, 0.4529, 0.375, 0.5, 0.375, 0.5, 0.375, 0.4932, 0.375, 0.4718, 0.375, 0.4411, 0.375, 0.3089, 0.375, 0.2782, 0.375, 0.2568, 0.375, 0.25])
me_cubo_023.materials.append(mat_materiais_009)
me_cubo_023.use_remesh_fix_poles = True
me_cubo_023.use_remesh_preserve_attributes = False
me_cubo_023.update()

# ---- objects
ob_cubo = bpy.data.objects.new('Cubo', me_cubo_015)
ob_cubo_001 = bpy.data.objects.new('Cubo.001', me_cubo_016)
ob_cubo_002 = bpy.data.objects.new('Cubo.002', me_cubo_017)
ob_cubo_003 = bpy.data.objects.new('Cubo.003', me_cubo_018)
ob_cubo_004 = bpy.data.objects.new('Cubo.004', me_cubo_019)
ob_cubo_005 = bpy.data.objects.new('Cubo.005', me_cubo_020)
ob_cubo_007 = bpy.data.objects.new('Cubo.007', me_cubo_022)
ob_cubo_008 = bpy.data.objects.new('Cubo.008', me_cubo_023)

# ---- transforms, parenting, visibility, modifiers, constraints
ob_cubo.location = (0.0, 0.0, 1.701)
ob_cubo.scale = (0.2948, 1.0, 0.7942)
ob_cubo_001.location = (2.463, 0.0, 1.701)
ob_cubo_001.scale = (0.2948, 1.0, 0.7942)
ob_cubo_002.location = (0.0, 0.1625, -4.366)
ob_cubo_002.scale = (0.2948, 0.8842, 2.113)
ob_cubo_003.location = (0.0, 0.8702, -10.99)
ob_cubo_003.scale = (0.2948, 0.07102, 5.483)
ob_cubo_004.location = (0.5187, 0.1093, 2.334)
ob_cubo_004.rotation_euler = (0.0, 0.6496, 0.0)
ob_cubo_004.scale = (0.2002, 0.8608, 0.08248)
ob_cubo_005.location = (1.989, 0.1093, 2.334)
ob_cubo_005.rotation_euler = (0.0, -0.6873, 0.0)
ob_cubo_005.scale = (0.209, 0.8608, 0.08248)
ob_cubo_007.location = (1.188, 0.2429, 2.071)
ob_cubo_007.scale = (0.7439, 0.9081, 0.08248)
ob_cubo_008.location = (1.188, 0.7966, 3.888)
ob_cubo_008.rotation_euler = (1.571, -0.0, 0.0)
ob_cubo_008.scale = (0.7439, 1.621, 0.08248)

# ---- collection membership
col_collection.objects.link(ob_cubo)
col_collection.objects.link(ob_cubo_001)
col_collection.objects.link(ob_cubo_002)
col_collection.objects.link(ob_cubo_003)
col_collection.objects.link(ob_cubo_004)
col_collection.objects.link(ob_cubo_005)
col_collection.objects.link(ob_cubo_007)
col_collection.objects.link(ob_cubo_008)

# ---- scene / render settings (as saved in the file)
scene.frame_start = 1; scene.frame_end = 250; scene.frame_set(1)
scene.render.engine = 'BLENDER_EEVEE_NEXT'
scene.cycles.sampling_pattern = 'TABULATED_SOBOL'
scene.cycles.use_light_tree = False
scene.view_settings.view_transform = 'Filmic'
bpy.context.view_layer.update()

# ---- added for rendering (the .blend has no active camera and no usable light): camera, sun
cam_auto = bpy.data.cameras.new('AutoCamera')
cam_auto.lens = 50.0
cam_auto.sensor_width = 36.0
cam_auto.clip_end = 1000.0
ob_auto_camera = bpy.data.objects.new('AutoCamera', cam_auto)
scene.collection.objects.link(ob_auto_camera)
ob_auto_camera.location = (7.44554, -7.45661, 8.04149)
ob_auto_camera.rotation_euler = (1.09748, -7.21219e-08, 0.694738)
scene.camera = ob_auto_camera
light_auto_sun = bpy.data.lights.new('AutoSun', 'SUN')
light_auto_sun.energy = 3.0
light_auto_sun.angle = 0.0523599
ob_auto_sun = bpy.data.objects.new('AutoSun', light_auto_sun)
scene.collection.objects.link(ob_auto_sun)
ob_auto_sun.rotation_euler = (0.872665, 0.174533, 0.523599)
bpy.context.view_layer.update()
